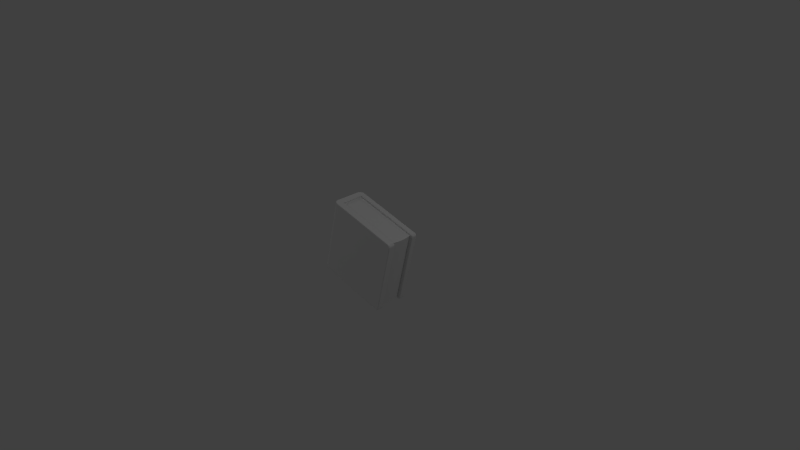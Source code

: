 # Source: FloatingBook.blend  (saved by Blender 2.72.0; exported with 4.5.12 LTS)
import bpy
from mathutils import Matrix  # noqa: F401  (used for matrix-valued properties, if any)

bpy.ops.wm.read_factory_settings(use_empty=True)
scene = bpy.context.scene
scene.name = 'Scene'

# ---- collections
col_collection_1 = bpy.data.collections.new('Collection 1'); scene.collection.children.link(col_collection_1)

# ---- world
world_world = bpy.data.worlds.new('World'); scene.world = world_world
world_world.color = (0.05088, 0.05088, 0.05088)
world_world.use_sun_shadow = False
world_world.sun_shadow_jitter_overblur = 0.0
world_world.cycles.sampling_method = 'MANUAL'
world_world.cycles.sample_map_resolution = 256

# ---- cameras
cam_camera = bpy.data.cameras.new('Camera')
cam_camera.clip_end = 100.0
cam_camera.lens = 35.0
cam_camera.sensor_width = 32.0
cam_camera.sensor_height = 18.0
cam_camera.ortho_scale = 7.314
cam_camera.dof.focus_distance = 0.0
cam_camera.dof.aperture_fstop = 128.0

# ---- lights
light_lamp = bpy.data.lights.new('Lamp', 'POINT')
light_lamp.transmission_factor = 0.0
light_lamp.cutoff_distance = 30.0
light_lamp.energy = 100.0
light_lamp.shadow_buffer_clip_start = 1.001
light_lamp.shadow_soft_size = 0.1
light_lamp.shadow_maximum_resolution = 0.006
light_lamp.use_absolute_resolution = True
light_lamp.cycles.use_multiple_importance_sampling = False
light_lamp_001 = bpy.data.lights.new('Lamp.001', 'POINT')
light_lamp_001.transmission_factor = 0.0
light_lamp_001.cutoff_distance = 30.0
light_lamp_001.energy = 100.0
light_lamp_001.shadow_buffer_clip_start = 1.001
light_lamp_001.shadow_soft_size = 0.1
light_lamp_001.shadow_maximum_resolution = 0.006
light_lamp_001.use_absolute_resolution = True
light_lamp_001.cycles.use_multiple_importance_sampling = False
light_lamp_002 = bpy.data.lights.new('Lamp.002', 'POINT')
light_lamp_002.transmission_factor = 0.0
light_lamp_002.cutoff_distance = 30.0
light_lamp_002.energy = 100.0
light_lamp_002.shadow_buffer_clip_start = 1.001
light_lamp_002.shadow_soft_size = 0.1
light_lamp_002.shadow_maximum_resolution = 0.006
light_lamp_002.use_absolute_resolution = True
light_lamp_002.cycles.use_multiple_importance_sampling = False

# ---- meshes
me_cube_001 = bpy.data.meshes.new('Cube.001')
me_cube_001.from_pydata([(-0.6382, -0.1439, -0.3576), (-0.6382, 0.1534, -0.3576), (0.2664, -0.1439, -0.5844), (-0.3928, -0.1439, 0.6272), (-0.3928, 0.1534, 0.6272), (0.2664, 0.1534, -0.5844), (0.5118, -0.1439, 0.4005), (0.5118, 0.1534, 0.4005), (-0.5732, -0.2349, -0.3883), (-0.5848, -0.2232, -0.3974), (-0.5742, -0.2345, -0.3911), (-0.5758, -0.2334, -0.3937), (-0.5778, -0.2315, -0.3957), (-0.58, -0.2291, -0.397), (-0.5824, -0.2263, -0.3976), (-0.6558, -0.1439, -0.3797), (-0.6416, -0.1439, -0.3712), (-0.6357, -0.1556, -0.3848), (-0.6528, -0.1439, -0.3801), (-0.6498, -0.1439, -0.3796), (-0.647, -0.1439, -0.3784), (-0.6446, -0.1439, -0.3765), (-0.6428, -0.1439, -0.3741), (-0.6411, -0.1443, -0.3745), (-0.6403, -0.1455, -0.3776), (-0.6392, -0.1474, -0.3804), (-0.6381, -0.1498, -0.3826), (-0.6369, -0.1526, -0.3841), (-0.3275, -0.2232, 0.6352), (-0.3215, -0.2349, 0.6216), (-0.3253, -0.2263, 0.6342), (-0.3235, -0.2291, 0.6326), (-0.3221, -0.2315, 0.6303), (-0.3213, -0.2334, 0.6276), (-0.3211, -0.2345, 0.6247), (-0.3783, -0.1556, 0.6479), (-0.39, -0.1439, 0.6387), (-0.3985, -0.1439, 0.6529), (-0.3797, -0.1526, 0.6478), (-0.3815, -0.1498, 0.647), (-0.3836, -0.1474, 0.6456), (-0.3858, -0.1455, 0.6437), (-0.388, -0.1443, 0.6413), (-0.3896, -0.1439, 0.6417), (-0.3901, -0.1439, 0.6448), (-0.3913, -0.1439, 0.6476), (-0.3932, -0.1439, 0.65), (-0.3957, -0.1439, 0.6518), (-0.7264, -0.1439, -0.3501), (-0.7179, -0.1439, -0.3643), (-0.7268, -0.1439, -0.3531), (-0.7263, -0.1439, -0.3562), (-0.7251, -0.1439, -0.359), (-0.7232, -0.1439, -0.3613), (-0.7208, -0.1439, -0.3632), (-0.4606, -0.1439, 0.6684), (-0.4748, -0.1439, 0.6598), (-0.4636, -0.1439, 0.6687), (-0.4666, -0.1439, 0.6683), (-0.4694, -0.1439, 0.667), (-0.4718, -0.1439, 0.6651), (-0.4737, -0.1439, 0.6627), (-0.6416, 0.1534, -0.3712), (-0.6558, 0.1534, -0.3797), (-0.6337, 0.1651, -0.3853), (-0.6428, 0.1534, -0.3741), (-0.6446, 0.1534, -0.3765), (-0.647, 0.1534, -0.3784), (-0.6498, 0.1534, -0.3796), (-0.6528, 0.1534, -0.3801), (-0.6352, 0.1621, -0.3845), (-0.6367, 0.1593, -0.3829), (-0.6383, 0.1568, -0.3806), (-0.6396, 0.155, -0.3778), (-0.6408, 0.1538, -0.3746), (-0.39, 0.1534, 0.6387), (-0.3764, 0.1651, 0.6474), (-0.3985, 0.1534, 0.6529), (-0.3877, 0.1538, 0.6413), (-0.3852, 0.155, 0.6435), (-0.3826, 0.1568, 0.6454), (-0.3802, 0.1593, 0.6467), (-0.3781, 0.1621, 0.6474), (-0.3957, 0.1534, 0.6518), (-0.3932, 0.1534, 0.65), (-0.3913, 0.1534, 0.6476), (-0.3901, 0.1534, 0.6448), (-0.3896, 0.1534, 0.6417), (-0.7179, 0.1534, -0.3643), (-0.7264, 0.1534, -0.3501), (-0.7208, 0.1534, -0.3632), (-0.7232, 0.1534, -0.3613), (-0.7251, 0.1534, -0.359), (-0.7263, 0.1534, -0.3562), (-0.7268, 0.1534, -0.3531), (-0.4748, 0.1534, 0.6598), (-0.4606, 0.1534, 0.6684), (-0.4737, 0.1534, 0.6627), (-0.4718, 0.1534, 0.6651), (-0.4694, 0.1534, 0.667), (-0.4666, 0.1534, 0.6683), (-0.4636, 0.1534, 0.6687), (-0.5868, 0.2162, -0.397), (-0.5732, 0.2279, -0.3883), (-0.5839, 0.2193, -0.3973), (-0.581, 0.2221, -0.3968), (-0.5783, 0.2245, -0.3955), (-0.576, 0.2264, -0.3936), (-0.5743, 0.2275, -0.3911), (-0.3215, 0.2279, 0.6216), (-0.3294, 0.2162, 0.6357), (-0.3212, 0.2275, 0.6247), (-0.3215, 0.2264, 0.6277), (-0.3227, 0.2245, 0.6305), (-0.3244, 0.2221, 0.6328), (-0.3268, 0.2193, 0.6346), (-0.6616, -0.2349, -0.3663), (-0.6636, -0.2232, -0.3778), (-0.6623, -0.2345, -0.3692), (-0.6629, -0.2334, -0.372), (-0.6633, -0.2315, -0.3743), (-0.6636, -0.2291, -0.3762), (-0.6637, -0.2263, -0.3774), (-0.7264, -0.1681, -0.3501), (-0.7179, -0.1673, -0.3643), (-0.7268, -0.1681, -0.3531), (-0.7263, -0.168, -0.3562), (-0.7251, -0.1679, -0.359), (-0.7232, -0.1677, -0.3613), (-0.7208, -0.1675, -0.3632), (-0.6784, -0.2327, -0.3621), (-0.6782, -0.2213, -0.3742), (-0.679, -0.2323, -0.365), (-0.6794, -0.2311, -0.3679), (-0.6795, -0.2293, -0.3703), (-0.6793, -0.227, -0.3723), (-0.6789, -0.2242, -0.3736), (-0.694, -0.226, -0.3582), (-0.6911, -0.2158, -0.371), (-0.6945, -0.2256, -0.3612), (-0.6946, -0.2246, -0.364), (-0.6943, -0.223, -0.3666), (-0.6936, -0.2209, -0.3687), (-0.6925, -0.2184, -0.3702), (-0.7074, -0.2154, -0.3548), (-0.7022, -0.207, -0.3682), (-0.7079, -0.2151, -0.3578), (-0.7078, -0.2142, -0.3608), (-0.7071, -0.2129, -0.3634), (-0.7058, -0.2112, -0.3657), (-0.7042, -0.2092, -0.3673), (-0.7177, -0.2015, -0.3523), (-0.7107, -0.1956, -0.3661), (-0.7181, -0.2013, -0.3553), (-0.7178, -0.2007, -0.3583), (-0.7168, -0.1998, -0.361), (-0.7152, -0.1986, -0.3633), (-0.7131, -0.1971, -0.3651), (-0.7242, -0.1854, -0.3506), (-0.716, -0.1823, -0.3648), (-0.7246, -0.1853, -0.3537), (-0.7242, -0.185, -0.3567), (-0.723, -0.1845, -0.3595), (-0.7211, -0.1839, -0.3619), (-0.7188, -0.1831, -0.3637), (-0.4748, -0.1681, 0.6598), (-0.4606, -0.1673, 0.6684), (-0.4737, -0.1681, 0.6627), (-0.4718, -0.168, 0.6651), (-0.4694, -0.1679, 0.667), (-0.4666, -0.1677, 0.6683), (-0.4636, -0.1675, 0.6687), (-0.4099, -0.2349, 0.6437), (-0.4063, -0.2232, 0.6548), (-0.4091, -0.2345, 0.6466), (-0.4084, -0.2334, 0.6493), (-0.4077, -0.2315, 0.6516), (-0.4071, -0.2291, 0.6534), (-0.4066, -0.2263, 0.6545), (-0.4726, -0.1854, 0.6593), (-0.4587, -0.1823, 0.6679), (-0.4715, -0.1853, 0.6621), (-0.4697, -0.185, 0.6646), (-0.4673, -0.1845, 0.6665), (-0.4646, -0.1839, 0.6677), (-0.4616, -0.1831, 0.6682), (-0.4661, -0.2015, 0.6577), (-0.4533, -0.1956, 0.6666), (-0.465, -0.2013, 0.6605), (-0.4633, -0.2007, 0.663), (-0.4612, -0.1998, 0.665), (-0.4587, -0.1986, 0.6663), (-0.456, -0.1971, 0.6668), (-0.4558, -0.2154, 0.6551), (-0.4448, -0.207, 0.6644), (-0.4548, -0.2151, 0.658), (-0.4533, -0.2142, 0.6605), (-0.4514, -0.2129, 0.6625), (-0.4493, -0.2112, 0.6639), (-0.447, -0.2092, 0.6646), (-0.4423, -0.226, 0.6518), (-0.4338, -0.2158, 0.6617), (-0.4414, -0.2256, 0.6546), (-0.4402, -0.2246, 0.6572), (-0.4387, -0.223, 0.6594), (-0.437, -0.2209, 0.6609), (-0.4354, -0.2184, 0.6617), (-0.4267, -0.2327, 0.6479), (-0.4209, -0.2213, 0.6585), (-0.4259, -0.2323, 0.6508), (-0.4249, -0.2311, 0.6534), (-0.4238, -0.2293, 0.6557), (-0.4228, -0.227, 0.6573), (-0.4218, -0.2242, 0.6583), (-0.7264, 0.1611, -0.3501), (-0.7179, 0.1603, -0.3643), (-0.7268, 0.161, -0.3531), (-0.7263, 0.161, -0.3562), (-0.7251, 0.1609, -0.359), (-0.7232, 0.1607, -0.3613), (-0.7208, 0.1605, -0.3632), (-0.6616, 0.2279, -0.3663), (-0.6636, 0.2162, -0.3778), (-0.6623, 0.2275, -0.3692), (-0.6629, 0.2264, -0.372), (-0.6633, 0.2245, -0.3743), (-0.6636, 0.2221, -0.3762), (-0.6637, 0.2193, -0.3774), (-0.7242, 0.1784, -0.3506), (-0.716, 0.1753, -0.3648), (-0.7246, 0.1783, -0.3537), (-0.7242, 0.178, -0.3567), (-0.723, 0.1775, -0.3595), (-0.7211, 0.1769, -0.3619), (-0.7188, 0.1761, -0.3637), (-0.7177, 0.1945, -0.3523), (-0.7107, 0.1886, -0.3661), (-0.7181, 0.1943, -0.3553), (-0.7178, 0.1937, -0.3583), (-0.7168, 0.1928, -0.361), (-0.7152, 0.1916, -0.3633), (-0.7131, 0.1901, -0.3651), (-0.7074, 0.2083, -0.3548), (-0.7022, 0.2, -0.3682), (-0.7079, 0.2081, -0.3578), (-0.7078, 0.2072, -0.3608), (-0.7071, 0.2059, -0.3634), (-0.7058, 0.2042, -0.3657), (-0.7042, 0.2022, -0.3673), (-0.694, 0.219, -0.3582), (-0.6911, 0.2088, -0.371), (-0.6945, 0.2186, -0.3612), (-0.6946, 0.2176, -0.364), (-0.6943, 0.216, -0.3666), (-0.6936, 0.2139, -0.3687), (-0.6925, 0.2114, -0.3702), (-0.6784, 0.2257, -0.3621), (-0.6782, 0.2143, -0.3742), (-0.679, 0.2253, -0.365), (-0.6794, 0.2241, -0.3679), (-0.6795, 0.2223, -0.3703), (-0.6793, 0.22, -0.3723), (-0.6789, 0.2172, -0.3736), (-0.4099, 0.2279, 0.6437), (-0.4063, 0.2162, 0.6548), (-0.4091, 0.2275, 0.6466), (-0.4084, 0.2264, 0.6493), (-0.4077, 0.2245, 0.6516), (-0.4071, 0.2221, 0.6534), (-0.4066, 0.2193, 0.6545), (-0.4748, 0.1611, 0.6598), (-0.4606, 0.1603, 0.6684), (-0.4737, 0.161, 0.6627), (-0.4718, 0.161, 0.6651), (-0.4694, 0.1609, 0.667), (-0.4666, 0.1607, 0.6683), (-0.4636, 0.1605, 0.6687), (-0.4267, 0.2257, 0.6479), (-0.4209, 0.2143, 0.6585), (-0.4259, 0.2253, 0.6508), (-0.4249, 0.2241, 0.6534), (-0.4238, 0.2223, 0.6557), (-0.4228, 0.22, 0.6573), (-0.4218, 0.2172, 0.6583), (-0.4423, 0.219, 0.6518), (-0.4338, 0.2088, 0.6617), (-0.4414, 0.2186, 0.6546), (-0.4402, 0.2176, 0.6572), (-0.4387, 0.216, 0.6594), (-0.437, 0.2139, 0.6609), (-0.4354, 0.2114, 0.6617), (-0.4558, 0.2083, 0.6551), (-0.4448, 0.2, 0.6644), (-0.4548, 0.2081, 0.658), (-0.4533, 0.2072, 0.6605), (-0.4514, 0.2059, 0.6625), (-0.4493, 0.2042, 0.6639), (-0.447, 0.2022, 0.6646), (-0.4661, 0.1945, 0.6577), (-0.4533, 0.1886, 0.6666), (-0.465, 0.1943, 0.6605), (-0.4633, 0.1937, 0.663), (-0.4612, 0.1928, 0.665), (-0.4587, 0.1916, 0.6663), (-0.456, 0.1901, 0.6668), (-0.4726, 0.1784, 0.6593), (-0.4587, 0.1753, 0.6679), (-0.4715, 0.1783, 0.6621), (-0.4697, 0.178, 0.6646), (-0.4673, 0.1775, 0.6665), (-0.4646, 0.1769, 0.6677), (-0.4616, 0.1761, 0.6682), (-0.6558, 0.004737, -0.3797), (-0.6416, 0.004737, -0.3712), (-0.6528, 0.004737, -0.3801), (-0.6498, 0.004737, -0.3796), (-0.647, 0.004737, -0.3784), (-0.6446, 0.004737, -0.3765), (-0.6428, 0.004737, -0.3741), (0.3208, -0.1556, -0.5856), (0.3096, -0.1439, -0.582), (0.3204, -0.1526, -0.5855), (0.3193, -0.1498, -0.5851), (0.3175, -0.1474, -0.5846), (0.3152, -0.1455, -0.5838), (0.3125, -0.1443, -0.583), (0.2767, -0.1556, -0.6121), (0.2788, -0.1439, -0.6006), (0.2768, -0.1526, -0.6117), (0.277, -0.1498, -0.6106), (0.2773, -0.1474, -0.6087), (0.2777, -0.1455, -0.6063), (0.2782, -0.1443, -0.6036), (0.3173, -0.1556, -0.5944), (0.307, -0.1439, -0.5887), (0.317, -0.1526, -0.5943), (0.3159, -0.1498, -0.5937), (0.3143, -0.1474, -0.5928), (0.3122, -0.1455, -0.5916), (0.3097, -0.1443, -0.5902), (0.3117, -0.1556, -0.6021), (0.3032, -0.1439, -0.5939), (0.3114, -0.1526, -0.6018), (0.3105, -0.1498, -0.601), (0.3092, -0.1474, -0.5997), (0.3074, -0.1455, -0.598), (0.3054, -0.1443, -0.596), (0.3042, -0.1556, -0.608), (0.2982, -0.1439, -0.5979), (0.304, -0.1526, -0.6077), (0.3034, -0.1498, -0.6066), (0.3025, -0.1474, -0.605), (0.3012, -0.1455, -0.6029), (0.2997, -0.1443, -0.6005), (0.2955, -0.1556, -0.6118), (0.2923, -0.1439, -0.6004), (0.2954, -0.1526, -0.6114), (0.2951, -0.1498, -0.6103), (0.2946, -0.1474, -0.6085), (0.2939, -0.1455, -0.6061), (0.2931, -0.1443, -0.6034), (0.2861, -0.1556, -0.6132), (0.2859, -0.1439, -0.6014), (0.2861, -0.1526, -0.6128), (0.2861, -0.1498, -0.6116), (0.2861, -0.1474, -0.6097), (0.286, -0.1455, -0.6073), (0.286, -0.1443, -0.6044), (0.2767, -0.2232, -0.6121), (0.2788, -0.2349, -0.6006), (0.2768, -0.2263, -0.6117), (0.277, -0.2291, -0.6106), (0.2773, -0.2315, -0.6087), (0.2777, -0.2334, -0.6063), (0.2782, -0.2345, -0.6036), (0.3208, -0.2232, -0.5856), (0.3096, -0.2349, -0.582), (0.3204, -0.2263, -0.5855), (0.3193, -0.2291, -0.5851), (0.3175, -0.2315, -0.5846), (0.3152, -0.2334, -0.5838), (0.3125, -0.2345, -0.583), (0.2861, -0.2232, -0.6132), (0.2859, -0.2349, -0.6014), (0.2861, -0.2263, -0.6128), (0.2861, -0.2291, -0.6116), (0.2861, -0.2315, -0.6097), (0.286, -0.2334, -0.6073), (0.286, -0.2345, -0.6044), (0.2955, -0.2232, -0.6118), (0.2923, -0.2349, -0.6004), (0.2954, -0.2263, -0.6114), (0.2951, -0.2291, -0.6103), (0.2946, -0.2315, -0.6085), (0.2939, -0.2334, -0.6061), (0.2931, -0.2345, -0.6034), (0.3042, -0.2232, -0.608), (0.2982, -0.2349, -0.5979), (0.304, -0.2263, -0.6077), (0.3034, -0.2291, -0.6066), (0.3025, -0.2315, -0.605), (0.3012, -0.2334, -0.6029), (0.2997, -0.2345, -0.6005), (0.3117, -0.2232, -0.6021), (0.3032, -0.2349, -0.5939), (0.3114, -0.2263, -0.6018), (0.3105, -0.2291, -0.601), (0.3092, -0.2315, -0.5997), (0.3074, -0.2334, -0.598), (0.3054, -0.2345, -0.596), (0.3173, -0.2232, -0.5944), (0.307, -0.2349, -0.5887), (0.317, -0.2263, -0.5943), (0.3159, -0.2291, -0.5937), (0.3143, -0.2315, -0.5928), (0.3122, -0.2334, -0.5916), (0.3097, -0.2345, -0.5902), (0.534, -0.1556, 0.4205), (0.5304, -0.1439, 0.4094), (0.5339, -0.1526, 0.4201), (0.5335, -0.1498, 0.419), (0.533, -0.1474, 0.4172), (0.5322, -0.1455, 0.4149), (0.5314, -0.1443, 0.4122), (0.5605, -0.1556, 0.3764), (0.549, -0.1439, 0.3785), (0.5601, -0.1526, 0.3765), (0.559, -0.1498, 0.3767), (0.5571, -0.1474, 0.377), (0.5547, -0.1455, 0.3775), (0.552, -0.1443, 0.378), (0.5428, -0.1556, 0.417), (0.5371, -0.1439, 0.4067), (0.5426, -0.1526, 0.4167), (0.5421, -0.1498, 0.4157), (0.5412, -0.1474, 0.414), (0.54, -0.1455, 0.4119), (0.5386, -0.1443, 0.4094), (0.5505, -0.1556, 0.4114), (0.5423, -0.1439, 0.4029), (0.5502, -0.1526, 0.4111), (0.5494, -0.1498, 0.4103), (0.5481, -0.1474, 0.4089), (0.5464, -0.1455, 0.4071), (0.5444, -0.1443, 0.4051), (0.5564, -0.1556, 0.404), (0.5463, -0.1439, 0.3979), (0.556, -0.1526, 0.4038), (0.555, -0.1498, 0.4031), (0.5534, -0.1474, 0.4022), (0.5513, -0.1455, 0.4009), (0.5489, -0.1443, 0.3995), (0.5602, -0.1556, 0.3952), (0.5488, -0.1439, 0.392), (0.5598, -0.1526, 0.3951), (0.5587, -0.1498, 0.3948), (0.5569, -0.1474, 0.3943), (0.5545, -0.1455, 0.3936), (0.5518, -0.1443, 0.3928), (0.5616, -0.1556, 0.3859), (0.5498, -0.1439, 0.3856), (0.5612, -0.1526, 0.3858), (0.56, -0.1498, 0.3858), (0.5581, -0.1474, 0.3858), (0.5557, -0.1455, 0.3858), (0.5528, -0.1443, 0.3857), (0.5605, -0.2232, 0.3764), (0.549, -0.2349, 0.3785), (0.5601, -0.2263, 0.3765), (0.559, -0.2291, 0.3767), (0.5571, -0.2315, 0.377), (0.5547, -0.2334, 0.3775), (0.552, -0.2345, 0.378), (0.534, -0.2232, 0.4205), (0.5304, -0.2349, 0.4094), (0.5339, -0.2263, 0.4201), (0.5335, -0.2291, 0.419), (0.533, -0.2315, 0.4172), (0.5322, -0.2334, 0.4149), (0.5314, -0.2345, 0.4122), (0.5616, -0.2232, 0.3859), (0.5498, -0.2349, 0.3856), (0.5612, -0.2263, 0.3858), (0.56, -0.2291, 0.3858), (0.5581, -0.2315, 0.3858), (0.5557, -0.2334, 0.3858), (0.5528, -0.2345, 0.3857), (0.5602, -0.2232, 0.3952), (0.5488, -0.2349, 0.392), (0.5598, -0.2263, 0.3951), (0.5587, -0.2291, 0.3948), (0.5569, -0.2315, 0.3943), (0.5545, -0.2334, 0.3936), (0.5518, -0.2345, 0.3928), (0.5564, -0.2232, 0.404), (0.5463, -0.2349, 0.3979), (0.556, -0.2263, 0.4038), (0.555, -0.2291, 0.4031), (0.5534, -0.2315, 0.4022), (0.5513, -0.2334, 0.4009), (0.5489, -0.2345, 0.3995), (0.5505, -0.2232, 0.4114), (0.5423, -0.2349, 0.4029), (0.5502, -0.2263, 0.4111), (0.5494, -0.2291, 0.4103), (0.5481, -0.2315, 0.4089), (0.5464, -0.2334, 0.4071), (0.5444, -0.2345, 0.4051), (0.5428, -0.2232, 0.417), (0.5371, -0.2349, 0.4067), (0.5426, -0.2263, 0.4167), (0.5421, -0.2291, 0.4157), (0.5412, -0.2315, 0.414), (0.54, -0.2334, 0.4119), (0.5386, -0.2345, 0.4094), (0.2719, 0.1651, -0.6109), (0.2739, 0.1534, -0.5994), (0.2719, 0.1621, -0.6105), (0.2721, 0.1593, -0.6094), (0.2725, 0.1568, -0.6075), (0.2729, 0.155, -0.6051), (0.2734, 0.1538, -0.6024), (0.316, 0.1651, -0.5844), (0.3048, 0.1534, -0.5808), (0.3156, 0.1621, -0.5843), (0.3145, 0.1593, -0.5839), (0.3127, 0.1568, -0.5834), (0.3104, 0.155, -0.5826), (0.3077, 0.1538, -0.5818), (0.2813, 0.1651, -0.612), (0.2811, 0.1534, -0.6002), (0.2813, 0.1621, -0.6116), (0.2813, 0.1593, -0.6104), (0.2812, 0.1568, -0.6085), (0.2812, 0.155, -0.6061), (0.2811, 0.1538, -0.6032), (0.2907, 0.1651, -0.6106), (0.2874, 0.1534, -0.5992), (0.2906, 0.1621, -0.6102), (0.2903, 0.1593, -0.6091), (0.2897, 0.1568, -0.6073), (0.2891, 0.155, -0.6049), (0.2883, 0.1538, -0.6022), (0.2994, 0.1651, -0.6068), (0.2933, 0.1534, -0.5967), (0.2992, 0.1621, -0.6064), (0.2986, 0.1593, -0.6054), (0.2976, 0.1568, -0.6038), (0.2964, 0.155, -0.6017), (0.2949, 0.1538, -0.5993), (0.3068, 0.1651, -0.6009), (0.2983, 0.1534, -0.5927), (0.3065, 0.1621, -0.6006), (0.3057, 0.1593, -0.5998), (0.3044, 0.1568, -0.5985), (0.3026, 0.155, -0.5968), (0.3005, 0.1538, -0.5948), (0.3125, 0.1651, -0.5932), (0.3022, 0.1534, -0.5875), (0.3121, 0.1621, -0.593), (0.3111, 0.1593, -0.5925), (0.3095, 0.1568, -0.5916), (0.3073, 0.155, -0.5904), (0.3048, 0.1538, -0.589), (0.5557, 0.1651, 0.3776), (0.5441, 0.1534, 0.3797), (0.5553, 0.1621, 0.3777), (0.5541, 0.1593, 0.3779), (0.5523, 0.1568, 0.3782), (0.5499, 0.155, 0.3787), (0.5471, 0.1538, 0.3792), (0.5292, 0.1651, 0.4217), (0.5256, 0.1534, 0.4106), (0.5291, 0.1621, 0.4213), (0.5287, 0.1593, 0.4202), (0.5281, 0.1568, 0.4185), (0.5274, 0.155, 0.4161), (0.5265, 0.1538, 0.4134), (0.5568, 0.1651, 0.3871), (0.545, 0.1534, 0.3869), (0.5564, 0.1621, 0.3871), (0.5552, 0.1593, 0.387), (0.5533, 0.1568, 0.387), (0.5509, 0.155, 0.387), (0.548, 0.1538, 0.3869), (0.5554, 0.1651, 0.3965), (0.544, 0.1534, 0.3932), (0.555, 0.1621, 0.3963), (0.5538, 0.1593, 0.396), (0.552, 0.1568, 0.3955), (0.5497, 0.155, 0.3948), (0.5469, 0.1538, 0.394), (0.5516, 0.1651, 0.4052), (0.5415, 0.1534, 0.3991), (0.5512, 0.1621, 0.405), (0.5502, 0.1593, 0.4043), (0.5486, 0.1568, 0.4034), (0.5465, 0.155, 0.4021), (0.5441, 0.1538, 0.4007), (0.5457, 0.1651, 0.4126), (0.5375, 0.1534, 0.4041), (0.5454, 0.1621, 0.4123), (0.5446, 0.1593, 0.4115), (0.5433, 0.1568, 0.4101), (0.5416, 0.155, 0.4083), (0.5396, 0.1538, 0.4063), (0.538, 0.1651, 0.4182), (0.5323, 0.1534, 0.4079), (0.5378, 0.1621, 0.4179), (0.5373, 0.1593, 0.4169), (0.5363, 0.1568, 0.4152), (0.5352, 0.155, 0.4131), (0.5338, 0.1538, 0.4106), (0.316, 0.2162, -0.5844), (0.3048, 0.2279, -0.5808), (0.3156, 0.2193, -0.5843), (0.3145, 0.2221, -0.5839), (0.3127, 0.2245, -0.5834), (0.3104, 0.2264, -0.5826), (0.3077, 0.2275, -0.5818), (0.2719, 0.2162, -0.6109), (0.2739, 0.2279, -0.5994), (0.2719, 0.2193, -0.6105), (0.2721, 0.2221, -0.6094), (0.2725, 0.2245, -0.6075), (0.2729, 0.2264, -0.6051), (0.2734, 0.2275, -0.6024), (0.3125, 0.2162, -0.5932), (0.3022, 0.2279, -0.5875), (0.3121, 0.2193, -0.593), (0.3111, 0.2221, -0.5925), (0.3095, 0.2245, -0.5916), (0.3073, 0.2264, -0.5904), (0.3048, 0.2275, -0.589), (0.3068, 0.2162, -0.6009), (0.2983, 0.2279, -0.5927), (0.3065, 0.2193, -0.6006), (0.3057, 0.2221, -0.5998), (0.3044, 0.2245, -0.5985), (0.3026, 0.2264, -0.5968), (0.3005, 0.2275, -0.5948), (0.2994, 0.2162, -0.6068), (0.2933, 0.2279, -0.5967), (0.2992, 0.2193, -0.6064), (0.2986, 0.2221, -0.6054), (0.2976, 0.2245, -0.6038), (0.2964, 0.2264, -0.6017), (0.2949, 0.2275, -0.5993), (0.2907, 0.2162, -0.6106), (0.2874, 0.2279, -0.5992), (0.2906, 0.2193, -0.6102), (0.2903, 0.2221, -0.6091), (0.2897, 0.2245, -0.6073), (0.2891, 0.2264, -0.6049), (0.2883, 0.2275, -0.6022), (0.2813, 0.2162, -0.612), (0.2811, 0.2279, -0.6002), (0.2813, 0.2193, -0.6116), (0.2813, 0.2221, -0.6104), (0.2812, 0.2245, -0.6085), (0.2812, 0.2264, -0.6061), (0.2811, 0.2275, -0.6032), (0.5292, 0.2162, 0.4217), (0.5256, 0.2279, 0.4106), (0.5291, 0.2193, 0.4213), (0.5287, 0.2221, 0.4202), (0.5281, 0.2245, 0.4185), (0.5274, 0.2264, 0.4161), (0.5265, 0.2275, 0.4134), (0.5557, 0.2162, 0.3776), (0.5441, 0.2279, 0.3797), (0.5553, 0.2193, 0.3777), (0.5541, 0.2221, 0.3779), (0.5523, 0.2245, 0.3782), (0.5499, 0.2264, 0.3787), (0.5471, 0.2275, 0.3792), (0.538, 0.2162, 0.4182), (0.5323, 0.2279, 0.4079), (0.5378, 0.2193, 0.4179), (0.5373, 0.2221, 0.4169), (0.5363, 0.2245, 0.4152), (0.5352, 0.2264, 0.4131), (0.5338, 0.2275, 0.4106), (0.5457, 0.2162, 0.4126), (0.5375, 0.2279, 0.4041), (0.5454, 0.2193, 0.4123), (0.5446, 0.2221, 0.4115), (0.5433, 0.2245, 0.4101), (0.5416, 0.2264, 0.4083), (0.5396, 0.2275, 0.4063), (0.5516, 0.2162, 0.4052), (0.5415, 0.2279, 0.3991), (0.5512, 0.2193, 0.405), (0.5502, 0.2221, 0.4043), (0.5486, 0.2245, 0.4034), (0.5465, 0.2264, 0.4021), (0.5441, 0.2275, 0.4007), (0.5554, 0.2162, 0.3965), (0.544, 0.2279, 0.3932), (0.555, 0.2193, 0.3963), (0.5538, 0.2221, 0.396), (0.552, 0.2245, 0.3955), (0.5497, 0.2264, 0.3948), (0.5469, 0.2275, 0.394), (0.5568, 0.2162, 0.3871), (0.545, 0.2279, 0.3869), (0.5564, 0.2193, 0.3871), (0.5552, 0.2221, 0.387), (0.5533, 0.2245, 0.387), (0.5509, 0.2264, 0.387), (0.548, 0.2275, 0.3869), (0.2751, -0.1169, -0.5866), (0.2788, -0.08988, -0.5875), (0.2815, -0.06284, -0.5882), (0.2839, -0.03581, -0.5888), (0.2859, -0.008779, -0.5893), (0.2859, 0.01825, -0.5893), (0.2839, 0.04529, -0.5888), (0.2815, 0.07232, -0.5882), (0.2788, 0.09935, -0.5875), (0.2751, 0.1264, -0.5866), (0.5206, -0.1169, 0.3983), (0.5242, -0.08988, 0.3974), (0.527, -0.06284, 0.3967), (0.5293, -0.03581, 0.3961), (0.5314, -0.008779, 0.3956), (0.5314, 0.01825, 0.3956), (0.5293, 0.04529, 0.3961), (0.527, 0.07232, 0.3967), (0.5242, 0.09935, 0.3974), (0.5206, 0.1264, 0.3983)], [], [(9, 17, 326, 368), (36, 418, 432, 439, 446, 453, 460, 425, 320, 334, 341, 348, 355, 362, 327, 16, 0, 3), (28, 35, 37, 55, 166, 180, 187, 194, 201, 208, 173), (4, 75, 36, 3), (15, 49, 88, 63, 312), (96, 77, 76, 110, 264, 278, 285, 292, 299, 306, 271), (467, 481, 488, 495, 502, 509, 474, 29, 8, 369, 383, 390, 397, 404, 411, 376), (116, 172, 207, 130), (473, 417, 35, 28), (0, 16, 313, 62, 1), (123, 165, 56, 48), (64, 102, 620, 515), (103, 109, 663, 677, 684, 691, 698, 705, 670, 614, 628, 635, 642, 649, 656, 621), (110, 76, 571, 662), (89, 95, 270, 214), (75, 4, 1, 62, 516, 530, 537, 544, 551, 558, 523, 565, 579, 586, 593, 600, 607, 572), (109, 103, 221, 263), (15, 17, 9, 117, 131, 138, 145, 152, 159, 124, 49), (158, 179, 165, 123), (137, 200, 193, 144), (144, 193, 186, 151), (151, 186, 179, 158), (305, 228, 214, 270), (130, 207, 200, 137), (298, 235, 228, 305), (410, 333, 319, 375), (277, 256, 249, 284), (284, 249, 242, 291), (291, 242, 235, 298), (263, 221, 256, 277), (64, 63, 88, 215, 229, 236, 243, 250, 257, 222, 102), (613, 522, 557, 627), (4, 3, 6, 721, 722, 723, 724, 725, 726, 727, 728, 729, 730, 7), (711, 721, 6, 2), (1, 4, 7, 5), (3, 0, 2, 6), (0, 1, 5, 720, 719, 718, 717, 716, 715, 714, 713, 712, 711, 2), (459, 480, 466, 424), (438, 501, 494, 445), (445, 494, 487, 452), (452, 487, 480, 459), (655, 529, 515, 620), (431, 508, 501, 438), (403, 340, 333, 410), (417, 473, 508, 431), (382, 361, 354, 389), (389, 354, 347, 396), (396, 347, 340, 403), (424, 466, 375, 319), (606, 676, 662, 571), (585, 697, 690, 592), (592, 690, 683, 599), (599, 683, 676, 606), (578, 704, 697, 585), (648, 536, 529, 655), (564, 669, 704, 578), (627, 557, 550, 634), (634, 550, 543, 641), (641, 543, 536, 648), (564, 522, 613, 669), (368, 326, 361, 382), (37, 77, 96, 55), (48, 56, 95, 89), (23, 22, 16), (24, 21, 22, 23), (25, 20, 21, 24), (26, 19, 20, 25), (18, 19, 26, 27), (15, 18, 27, 17), (43, 42, 36), (44, 41, 42, 43), (45, 40, 41, 44), (46, 39, 40, 45), (38, 39, 46, 47), (35, 38, 47, 37), (70, 69, 63, 64), (71, 68, 69, 70), (72, 67, 68, 71), (73, 66, 67, 72), (65, 66, 73, 74), (62, 65, 74), (83, 82, 76, 77), (84, 81, 82, 83), (85, 80, 81, 84), (86, 79, 80, 85), (78, 79, 86, 87), (75, 78, 87), (95, 56, 61, 97), (97, 61, 60, 98), (98, 60, 59, 99), (99, 59, 58, 100), (100, 58, 57, 101), (101, 57, 55, 96), (313, 16, 22, 318), (318, 22, 21, 317), (317, 21, 20, 316), (316, 20, 19, 315), (315, 19, 18, 314), (314, 18, 15, 312), (48, 89, 94, 50), (50, 94, 93, 51), (51, 93, 92, 52), (52, 92, 91, 53), (53, 91, 90, 54), (54, 90, 88, 49), (131, 117, 122, 136), (136, 122, 121, 135), (135, 121, 120, 134), (134, 120, 119, 133), (133, 119, 118, 132), (132, 118, 116, 130), (173, 208, 213, 178), (178, 213, 212, 177), (177, 212, 211, 176), (176, 211, 210, 175), (175, 210, 209, 174), (174, 209, 207, 172), (138, 131, 136, 143), (143, 136, 135, 142), (142, 135, 134, 141), (141, 134, 133, 140), (140, 133, 132, 139), (139, 132, 130, 137), (208, 201, 206, 213), (213, 206, 205, 212), (212, 205, 204, 211), (211, 204, 203, 210), (210, 203, 202, 209), (209, 202, 200, 207), (145, 138, 143, 150), (150, 143, 142, 149), (149, 142, 141, 148), (148, 141, 140, 147), (147, 140, 139, 146), (146, 139, 137, 144), (201, 194, 199, 206), (206, 199, 198, 205), (205, 198, 197, 204), (204, 197, 196, 203), (203, 196, 195, 202), (202, 195, 193, 200), (152, 145, 150, 157), (157, 150, 149, 156), (156, 149, 148, 155), (155, 148, 147, 154), (154, 147, 146, 153), (153, 146, 144, 151), (194, 187, 192, 199), (199, 192, 191, 198), (198, 191, 190, 197), (197, 190, 189, 196), (196, 189, 188, 195), (195, 188, 186, 193), (159, 152, 157, 164), (164, 157, 156, 163), (163, 156, 155, 162), (162, 155, 154, 161), (161, 154, 153, 160), (160, 153, 151, 158), (187, 180, 185, 192), (192, 185, 184, 191), (191, 184, 183, 190), (190, 183, 182, 189), (189, 182, 181, 188), (188, 181, 179, 186), (124, 159, 164, 129), (129, 164, 163, 128), (128, 163, 162, 127), (127, 162, 161, 126), (126, 161, 160, 125), (125, 160, 158, 123), (180, 166, 171, 185), (185, 171, 170, 184), (184, 170, 169, 183), (183, 169, 168, 182), (182, 168, 167, 181), (181, 167, 165, 179), (278, 264, 269, 283), (283, 269, 268, 282), (282, 268, 267, 281), (281, 267, 266, 280), (280, 266, 265, 279), (279, 265, 263, 277), (222, 257, 262, 227), (227, 262, 261, 226), (226, 261, 260, 225), (225, 260, 259, 224), (224, 259, 258, 223), (223, 258, 256, 221), (285, 278, 283, 290), (290, 283, 282, 289), (289, 282, 281, 288), (288, 281, 280, 287), (287, 280, 279, 286), (286, 279, 277, 284), (257, 250, 255, 262), (262, 255, 254, 261), (261, 254, 253, 260), (260, 253, 252, 259), (259, 252, 251, 258), (258, 251, 249, 256), (292, 285, 290, 297), (297, 290, 289, 296), (296, 289, 288, 295), (295, 288, 287, 294), (294, 287, 286, 293), (293, 286, 284, 291), (250, 243, 248, 255), (255, 248, 247, 254), (254, 247, 246, 253), (253, 246, 245, 252), (252, 245, 244, 251), (251, 244, 242, 249), (299, 292, 297, 304), (304, 297, 296, 303), (303, 296, 295, 302), (302, 295, 294, 301), (301, 294, 293, 300), (300, 293, 291, 298), (243, 236, 241, 248), (248, 241, 240, 247), (247, 240, 239, 246), (246, 239, 238, 245), (245, 238, 237, 244), (244, 237, 235, 242), (306, 299, 304, 311), (311, 304, 303, 310), (310, 303, 302, 309), (309, 302, 301, 308), (308, 301, 300, 307), (307, 300, 298, 305), (236, 229, 234, 241), (241, 234, 233, 240), (240, 233, 232, 239), (239, 232, 231, 238), (238, 231, 230, 237), (237, 230, 228, 235), (271, 306, 311, 276), (276, 311, 310, 275), (275, 310, 309, 274), (274, 309, 308, 273), (273, 308, 307, 272), (272, 307, 305, 270), (229, 215, 220, 234), (234, 220, 219, 233), (233, 219, 218, 232), (232, 218, 217, 231), (231, 217, 216, 230), (230, 216, 214, 228), (49, 124, 129, 54), (54, 129, 128, 53), (53, 128, 127, 52), (52, 127, 126, 51), (51, 126, 125, 50), (50, 125, 123, 48), (166, 55, 57, 171), (171, 57, 58, 170), (170, 58, 59, 169), (169, 59, 60, 168), (168, 60, 61, 167), (167, 61, 56, 165), (8, 116, 118, 10), (10, 118, 119, 11), (11, 119, 120, 12), (12, 120, 121, 13), (13, 121, 122, 14), (14, 122, 117, 9), (28, 173, 178, 30), (30, 178, 177, 31), (31, 177, 176, 32), (32, 176, 175, 33), (33, 175, 174, 34), (34, 174, 172, 29), (264, 110, 115, 269), (269, 115, 114, 268), (268, 114, 113, 267), (267, 113, 112, 266), (266, 112, 111, 265), (265, 111, 109, 263), (102, 222, 227, 104), (104, 227, 226, 105), (105, 226, 225, 106), (106, 225, 224, 107), (107, 224, 223, 108), (108, 223, 221, 103), (89, 214, 216, 94), (94, 216, 217, 93), (93, 217, 218, 92), (92, 218, 219, 91), (91, 219, 220, 90), (90, 220, 215, 88), (96, 271, 276, 101), (101, 276, 275, 100), (100, 275, 274, 99), (99, 274, 273, 98), (98, 273, 272, 97), (97, 272, 270, 95), (62, 313, 318, 65), (65, 318, 317, 66), (66, 317, 316, 67), (67, 316, 315, 68), (68, 315, 314, 69), (69, 314, 312, 63), (432, 418, 423, 437), (437, 423, 422, 436), (436, 422, 421, 435), (435, 421, 420, 434), (434, 420, 419, 433), (433, 419, 417, 431), (474, 509, 514, 479), (479, 514, 513, 478), (478, 513, 512, 477), (477, 512, 511, 476), (476, 511, 510, 475), (475, 510, 508, 473), (439, 432, 437, 444), (444, 437, 436, 443), (443, 436, 435, 442), (442, 435, 434, 441), (441, 434, 433, 440), (440, 433, 431, 438), (509, 502, 507, 514), (514, 507, 506, 513), (513, 506, 505, 512), (512, 505, 504, 511), (511, 504, 503, 510), (510, 503, 501, 508), (446, 439, 444, 451), (451, 444, 443, 450), (450, 443, 442, 449), (449, 442, 441, 448), (448, 441, 440, 447), (447, 440, 438, 445), (502, 495, 500, 507), (507, 500, 499, 506), (506, 499, 498, 505), (505, 498, 497, 504), (504, 497, 496, 503), (503, 496, 494, 501), (453, 446, 451, 458), (458, 451, 450, 457), (457, 450, 449, 456), (456, 449, 448, 455), (455, 448, 447, 454), (454, 447, 445, 452), (495, 488, 493, 500), (500, 493, 492, 499), (499, 492, 491, 498), (498, 491, 490, 497), (497, 490, 489, 496), (496, 489, 487, 494), (460, 453, 458, 465), (465, 458, 457, 464), (464, 457, 456, 463), (463, 456, 455, 462), (462, 455, 454, 461), (461, 454, 452, 459), (488, 481, 486, 493), (493, 486, 485, 492), (492, 485, 484, 491), (491, 484, 483, 490), (490, 483, 482, 489), (489, 482, 480, 487), (425, 460, 465, 430), (430, 465, 464, 429), (429, 464, 463, 428), (428, 463, 462, 427), (427, 462, 461, 426), (426, 461, 459, 424), (481, 467, 472, 486), (486, 472, 471, 485), (485, 471, 470, 484), (484, 470, 469, 483), (483, 469, 468, 482), (482, 468, 466, 480), (383, 369, 374, 388), (388, 374, 373, 387), (387, 373, 372, 386), (386, 372, 371, 385), (385, 371, 370, 384), (384, 370, 368, 382), (327, 362, 367, 332), (332, 367, 366, 331), (331, 366, 365, 330), (330, 365, 364, 329), (329, 364, 363, 328), (328, 363, 361, 326), (390, 383, 388, 395), (395, 388, 387, 394), (394, 387, 386, 393), (393, 386, 385, 392), (392, 385, 384, 391), (391, 384, 382, 389), (362, 355, 360, 367), (367, 360, 359, 366), (366, 359, 358, 365), (365, 358, 357, 364), (364, 357, 356, 363), (363, 356, 354, 361), (397, 390, 395, 402), (402, 395, 394, 401), (401, 394, 393, 400), (400, 393, 392, 399), (399, 392, 391, 398), (398, 391, 389, 396), (355, 348, 353, 360), (360, 353, 352, 359), (359, 352, 351, 358), (358, 351, 350, 357), (357, 350, 349, 356), (356, 349, 347, 354), (404, 397, 402, 409), (409, 402, 401, 408), (408, 401, 400, 407), (407, 400, 399, 406), (406, 399, 398, 405), (405, 398, 396, 403), (348, 341, 346, 353), (353, 346, 345, 352), (352, 345, 344, 351), (351, 344, 343, 350), (350, 343, 342, 349), (349, 342, 340, 347), (411, 404, 409, 416), (416, 409, 408, 415), (415, 408, 407, 414), (414, 407, 406, 413), (413, 406, 405, 412), (412, 405, 403, 410), (341, 334, 339, 346), (346, 339, 338, 345), (345, 338, 337, 344), (344, 337, 336, 343), (343, 336, 335, 342), (342, 335, 333, 340), (376, 411, 416, 381), (381, 416, 415, 380), (380, 415, 414, 379), (379, 414, 413, 378), (378, 413, 412, 377), (377, 412, 410, 375), (334, 320, 325, 339), (339, 325, 324, 338), (338, 324, 323, 337), (337, 323, 322, 336), (336, 322, 321, 335), (335, 321, 319, 333), (579, 565, 570, 584), (584, 570, 569, 583), (583, 569, 568, 582), (582, 568, 567, 581), (581, 567, 566, 580), (580, 566, 564, 578), (670, 705, 710, 675), (675, 710, 709, 674), (674, 709, 708, 673), (673, 708, 707, 672), (672, 707, 706, 671), (671, 706, 704, 669), (586, 579, 584, 591), (591, 584, 583, 590), (590, 583, 582, 589), (589, 582, 581, 588), (588, 581, 580, 587), (587, 580, 578, 585), (705, 698, 703, 710), (710, 703, 702, 709), (709, 702, 701, 708), (708, 701, 700, 707), (707, 700, 699, 706), (706, 699, 697, 704), (593, 586, 591, 598), (598, 591, 590, 597), (597, 590, 589, 596), (596, 589, 588, 595), (595, 588, 587, 594), (594, 587, 585, 592), (698, 691, 696, 703), (703, 696, 695, 702), (702, 695, 694, 701), (701, 694, 693, 700), (700, 693, 692, 699), (699, 692, 690, 697), (600, 593, 598, 605), (605, 598, 597, 604), (604, 597, 596, 603), (603, 596, 595, 602), (602, 595, 594, 601), (601, 594, 592, 599), (691, 684, 689, 696), (696, 689, 688, 695), (695, 688, 687, 694), (694, 687, 686, 693), (693, 686, 685, 692), (692, 685, 683, 690), (607, 600, 605, 612), (612, 605, 604, 611), (611, 604, 603, 610), (610, 603, 602, 609), (609, 602, 601, 608), (608, 601, 599, 606), (684, 677, 682, 689), (689, 682, 681, 688), (688, 681, 680, 687), (687, 680, 679, 686), (686, 679, 678, 685), (685, 678, 676, 683), (572, 607, 612, 577), (577, 612, 611, 576), (576, 611, 610, 575), (575, 610, 609, 574), (574, 609, 608, 573), (573, 608, 606, 571), (677, 663, 668, 682), (682, 668, 667, 681), (681, 667, 666, 680), (680, 666, 665, 679), (679, 665, 664, 678), (678, 664, 662, 676), (628, 614, 619, 633), (633, 619, 618, 632), (632, 618, 617, 631), (631, 617, 616, 630), (630, 616, 615, 629), (629, 615, 613, 627), (523, 558, 563, 528), (528, 563, 562, 527), (527, 562, 561, 526), (526, 561, 560, 525), (525, 560, 559, 524), (524, 559, 557, 522), (635, 628, 633, 640), (640, 633, 632, 639), (639, 632, 631, 638), (638, 631, 630, 637), (637, 630, 629, 636), (636, 629, 627, 634), (558, 551, 556, 563), (563, 556, 555, 562), (562, 555, 554, 561), (561, 554, 553, 560), (560, 553, 552, 559), (559, 552, 550, 557), (642, 635, 640, 647), (647, 640, 639, 646), (646, 639, 638, 645), (645, 638, 637, 644), (644, 637, 636, 643), (643, 636, 634, 641), (551, 544, 549, 556), (556, 549, 548, 555), (555, 548, 547, 554), (554, 547, 546, 553), (553, 546, 545, 552), (552, 545, 543, 550), (649, 642, 647, 654), (654, 647, 646, 653), (653, 646, 645, 652), (652, 645, 644, 651), (651, 644, 643, 650), (650, 643, 641, 648), (544, 537, 542, 549), (549, 542, 541, 548), (548, 541, 540, 547), (547, 540, 539, 546), (546, 539, 538, 545), (545, 538, 536, 543), (656, 649, 654, 661), (661, 654, 653, 660), (660, 653, 652, 659), (659, 652, 651, 658), (658, 651, 650, 657), (657, 650, 648, 655), (537, 530, 535, 542), (542, 535, 534, 541), (541, 534, 533, 540), (540, 533, 532, 539), (539, 532, 531, 538), (538, 531, 529, 536), (621, 656, 661, 626), (626, 661, 660, 625), (625, 660, 659, 624), (624, 659, 658, 623), (623, 658, 657, 622), (622, 657, 655, 620), (530, 516, 521, 535), (535, 521, 520, 534), (534, 520, 519, 533), (533, 519, 518, 532), (532, 518, 517, 531), (531, 517, 515, 529), (320, 425, 430, 325), (325, 430, 429, 324), (324, 429, 428, 323), (323, 428, 427, 322), (322, 427, 426, 321), (321, 426, 424, 319), (467, 376, 381, 472), (472, 381, 380, 471), (471, 380, 379, 470), (470, 379, 378, 469), (469, 378, 377, 468), (468, 377, 375, 466), (35, 417, 419, 38), (38, 419, 420, 39), (39, 420, 421, 40), (40, 421, 422, 41), (41, 422, 423, 42), (42, 423, 418, 36), (326, 17, 27, 328), (328, 27, 26, 329), (329, 26, 25, 330), (330, 25, 24, 331), (331, 24, 23, 332), (332, 23, 16, 327), (369, 8, 10, 374), (374, 10, 11, 373), (373, 11, 12, 372), (372, 12, 13, 371), (371, 13, 14, 370), (370, 14, 9, 368), (473, 28, 30, 475), (475, 30, 31, 476), (476, 31, 32, 477), (477, 32, 33, 478), (478, 33, 34, 479), (479, 34, 29, 474), (571, 76, 82, 573), (573, 82, 81, 574), (574, 81, 80, 575), (575, 80, 79, 576), (576, 79, 78, 577), (577, 78, 75, 572), (64, 515, 517, 70), (70, 517, 518, 71), (71, 518, 519, 72), (72, 519, 520, 73), (73, 520, 521, 74), (74, 521, 516, 62), (522, 564, 566, 524), (524, 566, 567, 525), (525, 567, 568, 526), (526, 568, 569, 527), (527, 569, 570, 528), (528, 570, 565, 523), (614, 670, 675, 619), (619, 675, 674, 618), (618, 674, 673, 617), (617, 673, 672, 616), (616, 672, 671, 615), (615, 671, 669, 613), (103, 621, 626, 108), (108, 626, 625, 107), (107, 625, 624, 106), (106, 624, 623, 105), (105, 623, 622, 104), (104, 622, 620, 102), (663, 109, 111, 668), (668, 111, 112, 667), (667, 112, 113, 666), (666, 113, 114, 665), (665, 114, 115, 664), (664, 115, 110, 662), (36, 75, 87, 43), (43, 87, 86, 44), (44, 86, 85, 45), (45, 85, 84, 46), (46, 84, 83, 47), (47, 83, 77, 37), (8, 29, 172, 116), (5, 7, 730, 720), (720, 730, 729, 719), (719, 729, 728, 718), (718, 728, 727, 717), (717, 727, 726, 716), (716, 726, 725, 715), (715, 725, 724, 714), (714, 724, 723, 713), (713, 723, 722, 712), (712, 722, 721, 711)])
_uv = me_cube_001.uv_layers.new(name='UVMap')
_uv.uv.foreach_set('vector', [0.7918, 0.9402, 0.7696, 0.9567, 0.7696, 0.6607, 0.7918, 0.6607, 0.3209, 0.6639, 0.01113, 0.6639, 0.0088, 0.6636, 0.006864, 0.6628, 0.005201, 0.6616, 0.003925, 0.66, 0.003123, 0.6581, 0.002816, 0.6559, 0.002816, 0.3441, 0.003123, 0.3419, 0.003925, 0.34, 0.005201, 0.3384, 0.006864, 0.3372, 0.0088, 0.3364, 0.01113, 0.3361, 0.3209, 0.3361, 0.3209, 0.3406, 0.3209, 0.6601, 0.7972, 0.9402, 0.8194, 0.9567, 0.8233, 0.9632, 0.8233, 0.9834, 0.8156, 0.9834, 0.8107, 0.9828, 0.8063, 0.981, 0.8026, 0.9783, 0.7997, 0.9747, 0.7979, 0.9705, 0.7972, 0.9658, 0.4459, 0.7607, 0.442, 0.7607, 0.442, 0.6671, 0.4459, 0.6671, 0.7658, 0.9633, 0.7658, 0.9834, 0.6682, 0.9834, 0.6682, 0.9633, 0.717, 0.9633, 0.9209, 0.9834, 0.9209, 0.9632, 0.9247, 0.9561, 0.9415, 0.9408, 0.9415, 0.9658, 0.9409, 0.9705, 0.9391, 0.9747, 0.9362, 0.9783, 0.9325, 0.981, 0.9281, 0.9828, 0.9232, 0.9834, 0.002792, 0.01062, 0.0031, 0.008374, 0.003904, 0.006507, 0.005183, 0.004904, 0.006849, 0.003674, 0.00879, 0.002901, 0.01112, 0.002605, 0.2986, 0.002605, 0.2986, 0.3303, 0.01112, 0.3303, 0.008791, 0.33, 0.006849, 0.3293, 0.005183, 0.328, 0.003904, 0.3264, 0.0031, 0.3246, 0.002792, 0.3223, 0.3284, 0.3303, 0.3284, 0.002605, 0.334, 0.002605, 0.334, 0.3303, 0.7972, 0.6606, 0.8194, 0.6606, 0.8194, 0.9567, 0.7972, 0.9402, 0.432, 0.6671, 0.4366, 0.6671, 0.4366, 0.7139, 0.4366, 0.7607, 0.432, 0.7607, 0.1236, 0.6697, 0.1236, 0.9974, 0.1157, 0.9974, 0.1157, 0.6697, 0.6643, 0.9561, 0.6475, 0.9408, 0.6475, 0.6622, 0.6643, 0.6622, 0.3879, 0.3303, 0.3879, 0.002605, 0.6731, 0.002605, 0.6754, 0.002901, 0.6773, 0.003674, 0.679, 0.004904, 0.6803, 0.006507, 0.6811, 0.008374, 0.6814, 0.01062, 0.6814, 0.3223, 0.6811, 0.3246, 0.6803, 0.3264, 0.679, 0.328, 0.6773, 0.3293, 0.6754, 0.33, 0.6731, 0.3303, 0.9415, 0.9408, 0.9247, 0.9561, 0.9247, 0.6622, 0.9415, 0.6622, 0.01803, 0.6697, 0.01803, 0.9974, 0.01552, 0.9974, 0.01552, 0.6697, 0.6429, 0.3361, 0.6429, 0.3399, 0.6429, 0.6594, 0.6429, 0.6639, 0.334, 0.6639, 0.3316, 0.6636, 0.3297, 0.6628, 0.328, 0.6616, 0.3268, 0.66, 0.326, 0.6581, 0.3256, 0.6559, 0.3256, 0.3441, 0.326, 0.3419, 0.3268, 0.34, 0.328, 0.3384, 0.3297, 0.3372, 0.3316, 0.3364, 0.334, 0.3361, 0.3879, 0.002605, 0.3879, 0.3303, 0.3582, 0.3303, 0.3582, 0.002605, 0.7658, 0.9633, 0.7696, 0.9567, 0.7918, 0.9402, 0.7918, 0.9658, 0.7912, 0.9705, 0.7894, 0.9747, 0.7865, 0.9783, 0.7827, 0.981, 0.7784, 0.9828, 0.7735, 0.9834, 0.7658, 0.9834, 0.1293, 0.6697, 0.1293, 0.9974, 0.1236, 0.9974, 0.1236, 0.6697, 0.3391, 0.3303, 0.3391, 0.002605, 0.3434, 0.002605, 0.3434, 0.3303, 0.1391, 0.6697, 0.1391, 0.9974, 0.1346, 0.9974, 0.1346, 0.6697, 0.1346, 0.6697, 0.1346, 0.9974, 0.1293, 0.9974, 0.1293, 0.6697, 0.009839, 0.9974, 0.009839, 0.6697, 0.01552, 0.6697, 0.01552, 0.9974, 0.334, 0.3303, 0.334, 0.002605, 0.3391, 0.002605, 0.3391, 0.3303, 0.004546, 0.9974, 0.004546, 0.6697, 0.009839, 0.6697, 0.009839, 0.9974, 0.9751, 0.6562, 0.9529, 0.6562, 0.9529, 0.6532, 0.9751, 0.6532, 0.3526, 0.002605, 0.3526, 0.3303, 0.3476, 0.3303, 0.3476, 0.002605, 0.3476, 0.002605, 0.3476, 0.3303, 0.3434, 0.3303, 0.3434, 0.002605, 2.104e-08, 0.9974, 0.0, 0.6697, 0.004546, 0.6697, 0.004546, 0.9974, 0.3582, 0.002605, 0.3582, 0.3303, 0.3526, 0.3303, 0.3526, 0.002605, 0.6643, 0.9561, 0.6682, 0.9633, 0.6682, 0.9834, 0.6659, 0.9834, 0.661, 0.9828, 0.6566, 0.981, 0.6529, 0.9783, 0.65, 0.9747, 0.6482, 0.9705, 0.6475, 0.9658, 0.6475, 0.9408, 0.9805, 0.6532, 0.9973, 0.6532, 0.9973, 0.6562, 0.9805, 0.6562, 0.2367, 0.6671, 0.3344, 0.6671, 0.3344, 0.9607, 0.3255, 0.9607, 0.3166, 0.9607, 0.3077, 0.9607, 0.2989, 0.9607, 0.29, 0.9607, 0.2811, 0.9607, 0.2722, 0.9607, 0.2634, 0.9607, 0.2545, 0.9607, 0.2456, 0.9607, 0.2367, 0.9607, 0.2279, 0.9866, 0.2279, 0.6671, 0.2367, 0.6671, 0.2367, 0.9866, 0.6842, 0.3196, 0.6842, 8.072e-08, 0.9888, 0.0, 0.9888, 0.3196, 0.9502, 0.3329, 0.9502, 0.6525, 0.6448, 0.6525, 0.6448, 0.3329, 0.3344, 0.6671, 0.432, 0.6671, 0.432, 0.9607, 0.4231, 0.9607, 0.4142, 0.9607, 0.4054, 0.9607, 0.3965, 0.9607, 0.3876, 0.9607, 0.3787, 0.9607, 0.3699, 0.9607, 0.361, 0.9607, 0.3521, 0.9607, 0.3432, 0.9607, 0.3344, 0.9607, 0.9529, 0.3381, 0.9751, 0.3381, 0.9751, 0.341, 0.9529, 0.341, 0.8194, 0.6549, 0.7972, 0.6549, 0.7972, 0.6525, 0.8194, 0.6525, 0.9529, 0.3329, 0.9751, 0.3329, 0.9751, 0.3353, 0.9529, 0.3353, 0.9529, 0.3353, 0.9751, 0.3353, 0.9751, 0.3381, 0.9529, 0.3381, 0.6475, 0.6593, 0.6643, 0.6593, 0.6643, 0.6622, 0.6475, 0.6622, 0.8194, 0.6577, 0.7972, 0.6577, 0.7972, 0.6549, 0.8194, 0.6549, 0.9751, 0.6589, 0.9529, 0.6589, 0.9529, 0.6562, 0.9751, 0.6562, 0.8194, 0.6606, 0.7972, 0.6606, 0.7972, 0.6577, 0.8194, 0.6577, 0.7918, 0.6577, 0.7696, 0.6577, 0.7696, 0.6549, 0.7918, 0.6549, 0.7918, 0.6549, 0.7696, 0.6549, 0.7696, 0.6525, 0.7918, 0.6525, 0.9751, 0.6613, 0.9529, 0.6613, 0.9529, 0.6589, 0.9751, 0.6589, 0.9529, 0.341, 0.9751, 0.341, 0.9751, 0.6532, 0.9529, 0.6532, 0.9247, 0.6592, 0.9415, 0.6592, 0.9415, 0.6622, 0.9247, 0.6622, 0.9973, 0.3353, 0.9805, 0.3353, 0.9805, 0.3329, 0.9973, 0.3329, 0.9247, 0.6541, 0.9415, 0.6541, 0.9415, 0.6565, 0.9247, 0.6565, 0.9247, 0.6565, 0.9415, 0.6565, 0.9415, 0.6592, 0.9247, 0.6592, 0.9973, 0.3381, 0.9805, 0.3381, 0.9805, 0.3353, 0.9973, 0.3353, 0.6475, 0.6565, 0.6643, 0.6565, 0.6643, 0.6593, 0.6475, 0.6593, 0.9973, 0.341, 0.9805, 0.341, 0.9805, 0.3381, 0.9973, 0.3381, 0.9805, 0.6562, 0.9973, 0.6562, 0.9973, 0.6589, 0.9805, 0.6589, 0.9805, 0.6589, 0.9973, 0.6589, 0.9973, 0.6613, 0.9805, 0.6613, 0.6475, 0.6541, 0.6643, 0.6541, 0.6643, 0.6565, 0.6475, 0.6565, 0.9973, 0.341, 0.9973, 0.6532, 0.9805, 0.6532, 0.9805, 0.341, 0.7918, 0.6607, 0.7696, 0.6607, 0.7696, 0.6577, 0.7918, 0.6577, 0.8233, 0.9632, 0.9209, 0.9632, 0.9209, 0.9834, 0.8233, 0.9834, 0.1157, 0.6697, 0.1157, 0.9974, 0.01803, 0.9974, 0.01803, 0.6697, 0.3205, 0.3352, 0.3211, 0.3352, 0.3209, 0.3361, 0.3199, 0.3343, 0.3215, 0.3343, 0.3211, 0.3352, 0.3205, 0.3352, 0.3193, 0.3335, 0.3221, 0.3335, 0.3215, 0.3343, 0.3199, 0.3343, 0.3187, 0.3329, 0.3229, 0.3329, 0.3221, 0.3335, 0.3193, 0.3335, 0.7658, 0.9623, 0.7658, 0.9614, 0.7677, 0.9576, 0.7686, 0.9571, 0.7658, 0.9633, 0.7658, 0.9623, 0.7686, 0.9571, 0.7696, 0.9567, 0.3211, 0.6648, 0.3205, 0.6648, 0.3209, 0.6639, 0.3215, 0.6657, 0.3199, 0.6657, 0.3205, 0.6648, 0.3211, 0.6648, 0.3221, 0.6665, 0.3193, 0.6665, 0.3199, 0.6657, 0.3215, 0.6657, 0.3229, 0.6671, 0.3187, 0.6671, 0.3193, 0.6665, 0.3221, 0.6665, 0.8204, 0.9571, 0.8214, 0.9576, 0.8233, 0.9614, 0.8233, 0.9623, 0.8194, 0.9567, 0.8204, 0.9571, 0.8233, 0.9623, 0.8233, 0.9632, 0.6653, 0.9566, 0.6682, 0.9623, 0.6682, 0.9633, 0.6643, 0.9561, 0.6662, 0.9572, 0.6682, 0.9614, 0.6682, 0.9623, 0.6653, 0.9566, 0.641, 0.6665, 0.644, 0.6665, 0.6448, 0.6671, 0.6403, 0.6671, 0.6417, 0.6657, 0.6434, 0.6657, 0.644, 0.6665, 0.641, 0.6665, 0.643, 0.6648, 0.6434, 0.6657, 0.6417, 0.6657, 0.6424, 0.6648, 0.6429, 0.6639, 0.643, 0.6648, 0.6424, 0.6648, 0.9209, 0.9623, 0.9238, 0.9566, 0.9247, 0.9561, 0.9209, 0.9632, 0.9209, 0.9614, 0.9228, 0.9572, 0.9238, 0.9566, 0.9209, 0.9623, 0.644, 0.3335, 0.641, 0.3335, 0.6403, 0.3329, 0.6448, 0.3329, 0.6434, 0.3343, 0.6417, 0.3343, 0.641, 0.3335, 0.644, 0.3335, 0.6424, 0.3352, 0.6417, 0.3343, 0.6434, 0.3343, 0.643, 0.3352, 0.6429, 0.3361, 0.6424, 0.3352, 0.643, 0.3352, 0.01803, 0.9974, 0.1157, 0.9974, 0.1157, 0.9983, 0.01803, 0.9983, 0.01803, 0.9983, 0.1157, 0.9983, 0.1157, 0.9992, 0.01803, 0.9992, 0.01803, 0.9992, 0.1157, 0.9992, 0.1157, 1.0, 0.01803, 1.0, 0.9209, 0.986, 0.8233, 0.986, 0.8233, 0.9852, 0.9209, 0.9852, 0.9209, 0.9852, 0.8233, 0.9852, 0.8233, 0.9843, 0.9209, 0.9843, 0.9209, 0.9843, 0.8233, 0.9843, 0.8233, 0.9834, 0.9209, 0.9834, 0.4366, 0.7139, 0.4366, 0.6671, 0.4376, 0.6671, 0.4376, 0.7139, 0.4376, 0.7139, 0.4376, 0.6671, 0.4385, 0.6671, 0.4385, 0.7139, 0.4385, 0.7139, 0.4385, 0.6671, 0.4393, 0.6671, 0.4393, 0.7139, 0.717, 0.9606, 0.7658, 0.9606, 0.7658, 0.9614, 0.717, 0.9614, 0.717, 0.9614, 0.7658, 0.9614, 0.7658, 0.9623, 0.717, 0.9623, 0.717, 0.9623, 0.7658, 0.9623, 0.7658, 0.9633, 0.717, 0.9633, 0.1157, 0.6697, 0.01803, 0.6697, 0.01803, 0.6687, 0.1157, 0.6687, 0.1157, 0.6687, 0.01803, 0.6687, 0.01803, 0.6678, 0.1157, 0.6678, 0.1157, 0.6678, 0.01803, 0.6678, 0.01803, 0.6671, 0.1157, 0.6671, 0.7658, 0.986, 0.6682, 0.986, 0.6682, 0.9852, 0.7658, 0.9852, 0.7658, 0.9852, 0.6682, 0.9852, 0.6682, 0.9844, 0.7658, 0.9844, 0.7658, 0.9844, 0.6682, 0.9844, 0.6682, 0.9834, 0.7658, 0.9834, 0.7912, 0.9705, 0.7918, 0.9658, 0.7928, 0.9659, 0.7921, 0.9708, 0.7921, 0.9708, 0.7928, 0.9659, 0.7937, 0.9659, 0.793, 0.971, 0.793, 0.971, 0.7937, 0.9659, 0.7945, 0.966, 0.7938, 0.9712, 0.3336, 0.3329, 0.3282, 0.3329, 0.3283, 0.3322, 0.3338, 0.3322, 0.3338, 0.3322, 0.3283, 0.3322, 0.3284, 0.3313, 0.334, 0.3313, 0.334, 0.3313, 0.3284, 0.3313, 0.3284, 0.3303, 0.334, 0.3303, 0.7972, 0.9658, 0.7979, 0.9705, 0.7969, 0.9708, 0.7963, 0.9658, 0.7963, 0.9658, 0.7969, 0.9708, 0.796, 0.971, 0.7953, 0.9659, 0.7953, 0.9659, 0.796, 0.971, 0.7952, 0.9712, 0.7945, 0.966, 0.3282, 0.0, 0.3336, 0.0, 0.3338, 0.0007631, 0.3283, 0.0007631, 0.3283, 0.0007631, 0.3338, 0.0007631, 0.334, 0.001652, 0.3284, 0.001652, 0.3284, 0.001652, 0.334, 0.001652, 0.334, 0.002605, 0.3284, 0.002605, 0.7894, 0.9747, 0.7912, 0.9705, 0.7921, 0.9708, 0.7902, 0.9752, 0.7902, 0.9752, 0.7921, 0.9708, 0.793, 0.971, 0.791, 0.9756, 0.791, 0.9756, 0.793, 0.971, 0.7938, 0.9712, 0.7917, 0.976, 0.3385, 0.3329, 0.3336, 0.3329, 0.3338, 0.3322, 0.3388, 0.3322, 0.3388, 0.3322, 0.3338, 0.3322, 0.334, 0.3313, 0.3391, 0.3313, 0.3391, 0.3313, 0.334, 0.3313, 0.334, 0.3303, 0.3391, 0.3303, 0.7979, 0.9705, 0.7997, 0.9747, 0.7988, 0.9752, 0.7969, 0.9708, 0.7969, 0.9708, 0.7988, 0.9752, 0.798, 0.9756, 0.796, 0.971, 0.796, 0.971, 0.798, 0.9756, 0.7973, 0.976, 0.7952, 0.9712, 0.3336, 0.0, 0.3385, 1.009e-08, 0.3388, 0.0007631, 0.3338, 0.0007631, 0.3338, 0.0007631, 0.3388, 0.0007631, 0.3391, 0.001652, 0.334, 0.001652, 0.334, 0.001652, 0.3391, 0.001652, 0.3391, 0.002605, 0.334, 0.002605, 0.7865, 0.9783, 0.7894, 0.9747, 0.7902, 0.9752, 0.7872, 0.979, 0.7872, 0.979, 0.7902, 0.9752, 0.791, 0.9756, 0.7879, 0.9796, 0.7879, 0.9796, 0.791, 0.9756, 0.7917, 0.976, 0.7884, 0.9801, 0.7884, 0.9801, 0.7917, 0.976, 0.7923, 0.9763, 0.7889, 0.9805, 0.343, 0.3322, 0.3388, 0.3322, 0.3391, 0.3313, 0.3433, 0.3313, 0.3433, 0.3313, 0.3391, 0.3313, 0.3391, 0.3303, 0.3434, 0.3303, 0.7997, 0.9747, 0.8026, 0.9783, 0.8019, 0.979, 0.7988, 0.9752, 0.7988, 0.9752, 0.8019, 0.979, 0.8012, 0.9796, 0.798, 0.9756, 0.798, 0.9756, 0.8012, 0.9796, 0.8006, 0.9801, 0.7973, 0.976, 0.7973, 0.976, 0.8006, 0.9801, 0.8002, 0.9806, 0.7968, 0.9763, 0.3388, 0.0007631, 0.343, 0.0007631, 0.3433, 0.001652, 0.3391, 0.001652, 0.3391, 0.001652, 0.3433, 0.001652, 0.3434, 0.002605, 0.3391, 0.002605, 0.7827, 0.981, 0.7865, 0.9783, 0.7872, 0.979, 0.7832, 0.9819, 0.7832, 0.9819, 0.7872, 0.979, 0.7879, 0.9796, 0.7837, 0.9827, 0.7837, 0.9827, 0.7879, 0.9796, 0.7884, 0.9801, 0.7841, 0.9833, 0.134, 0.6671, 0.1383, 0.6671, 0.1387, 0.6678, 0.1343, 0.6678, 0.1343, 0.6678, 0.1387, 0.6678, 0.139, 0.6687, 0.1345, 0.6687, 0.1345, 0.6687, 0.139, 0.6687, 0.1391, 0.6697, 0.1346, 0.6697, 0.8026, 0.9783, 0.8063, 0.981, 0.8058, 0.9819, 0.8019, 0.979, 0.8019, 0.979, 0.8058, 0.9819, 0.8053, 0.9826, 0.8012, 0.9796, 0.8012, 0.9796, 0.8053, 0.9826, 0.8049, 0.9833, 0.8006, 0.9801, 0.1383, 1.0, 0.134, 1.0, 0.1343, 0.9992, 0.1387, 0.9992, 0.1387, 0.9992, 0.1343, 0.9992, 0.1345, 0.9983, 0.139, 0.9983, 0.139, 0.9983, 0.1345, 0.9983, 0.1346, 0.9974, 0.1391, 0.9974, 0.7784, 0.9828, 0.7827, 0.981, 0.7832, 0.9819, 0.7786, 0.9837, 0.7786, 0.9837, 0.7832, 0.9819, 0.7837, 0.9827, 0.7789, 0.9846, 0.7789, 0.9846, 0.7837, 0.9827, 0.7841, 0.9833, 0.7791, 0.9853, 0.129, 0.6671, 0.134, 0.6671, 0.1343, 0.6678, 0.1291, 0.6678, 0.1291, 0.6678, 0.1343, 0.6678, 0.1345, 0.6687, 0.1292, 0.6687, 0.1292, 0.6687, 0.1345, 0.6687, 0.1346, 0.6697, 0.1293, 0.6697, 0.8063, 0.981, 0.8107, 0.9828, 0.8104, 0.9837, 0.8058, 0.9819, 0.8058, 0.9819, 0.8104, 0.9837, 0.8102, 0.9846, 0.8053, 0.9826, 0.8053, 0.9826, 0.8102, 0.9846, 0.81, 0.9853, 0.8049, 0.9833, 0.134, 1.0, 0.129, 1.0, 0.1291, 0.9992, 0.1343, 0.9992, 0.1343, 0.9992, 0.1291, 0.9992, 0.1292, 0.9983, 0.1345, 0.9983, 0.1345, 0.9983, 0.1292, 0.9983, 0.1293, 0.9974, 0.1346, 0.9974, 0.7735, 0.9834, 0.7784, 0.9828, 0.7786, 0.9837, 0.7735, 0.9844, 0.7735, 0.9844, 0.7786, 0.9837, 0.7789, 0.9846, 0.7736, 0.9852, 0.7736, 0.9852, 0.7789, 0.9846, 0.7791, 0.9853, 0.7736, 0.986, 0.1235, 0.6671, 0.129, 0.6671, 0.1291, 0.6678, 0.1236, 0.6678, 0.1236, 0.6678, 0.1291, 0.6678, 0.1292, 0.6687, 0.1236, 0.6687, 0.1236, 0.6687, 0.1292, 0.6687, 0.1293, 0.6697, 0.1236, 0.6697, 0.8107, 0.9828, 0.8156, 0.9834, 0.8155, 0.9843, 0.8104, 0.9837, 0.8104, 0.9837, 0.8155, 0.9843, 0.8155, 0.9852, 0.8102, 0.9846, 0.8102, 0.9846, 0.8155, 0.9852, 0.8154, 0.986, 0.81, 0.9853, 0.129, 1.0, 0.1235, 1.0, 0.1236, 0.9992, 0.1291, 0.9992, 0.1291, 0.9992, 0.1236, 0.9992, 0.1236, 0.9983, 0.1292, 0.9983, 0.1292, 0.9983, 0.1236, 0.9983, 0.1236, 0.9974, 0.1293, 0.9974, 0.9409, 0.9705, 0.9415, 0.9658, 0.9425, 0.9658, 0.9418, 0.9708, 0.9418, 0.9708, 0.9425, 0.9658, 0.9434, 0.9659, 0.9427, 0.971, 0.9427, 0.971, 0.9434, 0.9659, 0.9442, 0.966, 0.9435, 0.9712, 0.353, 1.009e-08, 0.3584, 1.009e-08, 0.3583, 0.0007631, 0.3528, 0.0007631, 0.3528, 0.0007631, 0.3583, 0.0007631, 0.3582, 0.001652, 0.3527, 0.001652, 0.3527, 0.001652, 0.3582, 0.001652, 0.3582, 0.002605, 0.3526, 0.002605, 0.6475, 0.9658, 0.6482, 0.9705, 0.6472, 0.9708, 0.6465, 0.9659, 0.6465, 0.9659, 0.6472, 0.9708, 0.6463, 0.971, 0.6456, 0.9659, 0.6456, 0.9659, 0.6463, 0.971, 0.6455, 0.9712, 0.6448, 0.966, 0.3584, 0.3329, 0.353, 0.3329, 0.3528, 0.3322, 0.3583, 0.3322, 0.3583, 0.3322, 0.3528, 0.3322, 0.3527, 0.3313, 0.3582, 0.3313, 0.3582, 0.3313, 0.3527, 0.3313, 0.3526, 0.3303, 0.3582, 0.3303, 0.9391, 0.9747, 0.9409, 0.9705, 0.9418, 0.9708, 0.9399, 0.9752, 0.9399, 0.9752, 0.9418, 0.9708, 0.9427, 0.971, 0.9407, 0.9756, 0.9407, 0.9756, 0.9427, 0.971, 0.9435, 0.9712, 0.9414, 0.976, 0.3482, 2.018e-08, 0.353, 1.009e-08, 0.3528, 0.0007631, 0.3479, 0.0007631, 0.3479, 0.0007631, 0.3528, 0.0007631, 0.3527, 0.001652, 0.3476, 0.001652, 0.3476, 0.001652, 0.3527, 0.001652, 0.3526, 0.002605, 0.3476, 0.002605, 0.6482, 0.9705, 0.65, 0.9747, 0.6491, 0.9752, 0.6472, 0.9708, 0.6472, 0.9708, 0.6491, 0.9752, 0.6483, 0.9756, 0.6463, 0.971, 0.6463, 0.971, 0.6483, 0.9756, 0.6476, 0.976, 0.6455, 0.9712, 0.353, 0.3329, 0.3482, 0.3329, 0.3479, 0.3322, 0.3528, 0.3322, 0.3528, 0.3322, 0.3479, 0.3322, 0.3476, 0.3313, 0.3527, 0.3313, 0.3527, 0.3313, 0.3476, 0.3313, 0.3476, 0.3303, 0.3526, 0.3303, 0.9362, 0.9783, 0.9391, 0.9747, 0.9399, 0.9752, 0.9369, 0.979, 0.9369, 0.979, 0.9399, 0.9752, 0.9407, 0.9756, 0.9376, 0.9796, 0.9376, 0.9796, 0.9407, 0.9756, 0.9414, 0.976, 0.9381, 0.9801, 0.9381, 0.9801, 0.9414, 0.976, 0.942, 0.9763, 0.9386, 0.9806, 0.3438, 0.0007631, 0.3479, 0.0007631, 0.3476, 0.001652, 0.3435, 0.001652, 0.3435, 0.001652, 0.3476, 0.001652, 0.3476, 0.002605, 0.3434, 0.002605, 0.65, 0.9747, 0.6529, 0.9783, 0.6522, 0.979, 0.6491, 0.9752, 0.6491, 0.9752, 0.6522, 0.979, 0.6515, 0.9796, 0.6483, 0.9756, 0.6483, 0.9756, 0.6515, 0.9796, 0.6509, 0.9801, 0.6476, 0.976, 0.6476, 0.976, 0.6509, 0.9801, 0.6505, 0.9805, 0.6471, 0.9763, 0.3479, 0.3322, 0.3438, 0.3322, 0.3435, 0.3313, 0.3476, 0.3313, 0.3476, 0.3313, 0.3435, 0.3313, 0.3434, 0.3303, 0.3476, 0.3303, 0.9325, 0.981, 0.9362, 0.9783, 0.9369, 0.979, 0.933, 0.9819, 0.933, 0.9819, 0.9369, 0.979, 0.9376, 0.9796, 0.9334, 0.9826, 0.9334, 0.9826, 0.9376, 0.9796, 0.9381, 0.9801, 0.9338, 0.9833, 0.005113, 1.0, 0.0008025, 1.0, 0.0003671, 0.9992, 0.004805, 0.9992, 0.004805, 0.9992, 0.0003671, 0.9992, 9.337e-05, 0.9983, 0.004612, 0.9983, 0.004612, 0.9983, 9.337e-05, 0.9983, 2.104e-08, 0.9974, 0.004546, 0.9974, 0.6529, 0.9783, 0.6566, 0.981, 0.6561, 0.9819, 0.6522, 0.979, 0.6522, 0.979, 0.6561, 0.9819, 0.6556, 0.9827, 0.6515, 0.9796, 0.6515, 0.9796, 0.6556, 0.9827, 0.6552, 0.9833, 0.6509, 0.9801, 0.0008025, 0.6671, 0.005113, 0.6671, 0.004805, 0.6678, 0.0003671, 0.6678, 0.0003671, 0.6678, 0.004805, 0.6678, 0.004612, 0.6687, 9.335e-05, 0.6687, 9.335e-05, 0.6687, 0.004612, 0.6687, 0.004546, 0.6697, 0.0, 0.6697, 0.9281, 0.9828, 0.9325, 0.981, 0.933, 0.9819, 0.9284, 0.9837, 0.9284, 0.9837, 0.933, 0.9819, 0.9334, 0.9826, 0.9286, 0.9846, 0.9286, 0.9846, 0.9334, 0.9826, 0.9338, 0.9833, 0.9288, 0.9853, 0.01013, 1.0, 0.005113, 1.0, 0.004805, 0.9992, 0.009973, 0.9992, 0.009973, 0.9992, 0.004805, 0.9992, 0.004612, 0.9983, 0.009873, 0.9983, 0.009873, 0.9983, 0.004612, 0.9983, 0.004546, 0.9974, 0.009839, 0.9974, 0.6566, 0.981, 0.661, 0.9828, 0.6607, 0.9837, 0.6561, 0.9819, 0.6561, 0.9819, 0.6607, 0.9837, 0.6605, 0.9846, 0.6556, 0.9827, 0.6556, 0.9827, 0.6605, 0.9846, 0.6603, 0.9853, 0.6552, 0.9833, 0.005113, 0.6671, 0.01013, 0.6671, 0.009973, 0.6678, 0.004805, 0.6678, 0.004805, 0.6678, 0.009973, 0.6678, 0.009873, 0.6687, 0.004612, 0.6687, 0.004612, 0.6687, 0.009873, 0.6687, 0.009839, 0.6697, 0.004546, 0.6697, 0.9232, 0.9834, 0.9281, 0.9828, 0.9284, 0.9837, 0.9232, 0.9843, 0.9232, 0.9843, 0.9284, 0.9837, 0.9286, 0.9846, 0.9233, 0.9852, 0.9233, 0.9852, 0.9286, 0.9846, 0.9288, 0.9853, 0.9233, 0.986, 0.01559, 1.0, 0.01013, 1.0, 0.009973, 0.9992, 0.01555, 0.9992, 0.01555, 0.9992, 0.009973, 0.9992, 0.009873, 0.9983, 0.01553, 0.9983, 0.01553, 0.9983, 0.009873, 0.9983, 0.009839, 0.9974, 0.01552, 0.9974, 0.661, 0.9828, 0.6659, 0.9834, 0.6658, 0.9844, 0.6607, 0.9837, 0.6607, 0.9837, 0.6658, 0.9844, 0.6658, 0.9852, 0.6605, 0.9846, 0.6605, 0.9846, 0.6658, 0.9852, 0.6657, 0.986, 0.6603, 0.9853, 0.01013, 0.6671, 0.01559, 0.6671, 0.01555, 0.6678, 0.009973, 0.6678, 0.009973, 0.6678, 0.01555, 0.6678, 0.01553, 0.6687, 0.009873, 0.6687, 0.009873, 0.6687, 0.01553, 0.6687, 0.01552, 0.6697, 0.009839, 0.6697, 0.7658, 0.9834, 0.7735, 0.9834, 0.7735, 0.9844, 0.7658, 0.9844, 0.7658, 0.9844, 0.7735, 0.9844, 0.7736, 0.9852, 0.7658, 0.9852, 0.7658, 0.9852, 0.7736, 0.9852, 0.7736, 0.986, 0.7658, 0.986, 0.1157, 0.6671, 0.1235, 0.6671, 0.1236, 0.6678, 0.1157, 0.6678, 0.1157, 0.6678, 0.1236, 0.6678, 0.1236, 0.6687, 0.1157, 0.6687, 0.1157, 0.6687, 0.1236, 0.6687, 0.1236, 0.6697, 0.1157, 0.6697, 0.8156, 0.9834, 0.8233, 0.9834, 0.8233, 0.9843, 0.8155, 0.9843, 0.8155, 0.9843, 0.8233, 0.9843, 0.8233, 0.9852, 0.8155, 0.9852, 0.8155, 0.9852, 0.8233, 0.9852, 0.8233, 0.986, 0.8154, 0.986, 0.1235, 1.0, 0.1157, 1.0, 0.1157, 0.9992, 0.1236, 0.9992, 0.1236, 0.9992, 0.1157, 0.9992, 0.1157, 0.9983, 0.1236, 0.9983, 0.1236, 0.9983, 0.1157, 0.9983, 0.1157, 0.9974, 0.1236, 0.9974, 0.2986, 0.3303, 0.3284, 0.3303, 0.3284, 0.3313, 0.2987, 0.3313, 0.2987, 0.3313, 0.3284, 0.3313, 0.3283, 0.3322, 0.2989, 0.3322, 0.2989, 0.3322, 0.3283, 0.3322, 0.3282, 0.3329, 0.2994, 0.3329, 0.7945, 0.9382, 0.7945, 0.966, 0.7937, 0.9659, 0.7937, 0.9388, 0.7937, 0.9388, 0.7937, 0.9659, 0.7928, 0.9659, 0.7928, 0.9395, 0.7928, 0.9395, 0.7928, 0.9659, 0.7918, 0.9658, 0.7918, 0.9402, 0.7972, 0.9402, 0.7972, 0.9658, 0.7963, 0.9658, 0.7963, 0.9395, 0.7963, 0.9395, 0.7963, 0.9658, 0.7953, 0.9659, 0.7953, 0.9388, 0.7953, 0.9388, 0.7953, 0.9659, 0.7945, 0.966, 0.7945, 0.9382, 0.2994, 2.018e-08, 0.3282, 0.0, 0.3283, 0.0007631, 0.2989, 0.0007631, 0.2989, 0.0007631, 0.3283, 0.0007631, 0.3284, 0.001652, 0.2987, 0.001652, 0.2987, 0.001652, 0.3284, 0.001652, 0.3284, 0.002605, 0.2986, 0.002605, 0.9415, 0.9658, 0.9415, 0.9408, 0.9425, 0.9399, 0.9425, 0.9658, 0.9425, 0.9658, 0.9425, 0.9399, 0.9434, 0.9391, 0.9434, 0.9659, 0.9434, 0.9659, 0.9434, 0.9391, 0.9442, 0.9384, 0.9442, 0.966, 0.3584, 1.009e-08, 0.387, 1.009e-08, 0.3875, 0.0007631, 0.3583, 0.0007631, 0.3583, 0.0007631, 0.3875, 0.0007631, 0.3878, 0.001652, 0.3582, 0.001652, 0.3582, 0.001652, 0.3878, 0.001652, 0.3879, 0.002605, 0.3582, 0.002605, 0.6475, 0.9408, 0.6475, 0.9658, 0.6465, 0.9659, 0.6465, 0.9399, 0.6465, 0.9399, 0.6465, 0.9659, 0.6456, 0.9659, 0.6456, 0.9391, 0.6456, 0.9391, 0.6456, 0.9659, 0.6448, 0.966, 0.6448, 0.9384, 0.387, 0.3329, 0.3584, 0.3329, 0.3583, 0.3322, 0.3875, 0.3322, 0.3875, 0.3322, 0.3583, 0.3322, 0.3582, 0.3313, 0.3878, 0.3313, 0.3878, 0.3313, 0.3582, 0.3313, 0.3582, 0.3303, 0.3879, 0.3303, 0.01803, 0.6697, 0.01552, 0.6697, 0.01553, 0.6687, 0.01803, 0.6687, 0.01803, 0.6687, 0.01553, 0.6687, 0.01555, 0.6678, 0.01803, 0.6678, 0.01803, 0.6678, 0.01555, 0.6678, 0.01559, 0.6671, 0.01803, 0.6671, 0.6682, 0.986, 0.6657, 0.986, 0.6658, 0.9852, 0.6682, 0.9852, 0.6682, 0.9852, 0.6658, 0.9852, 0.6658, 0.9844, 0.6682, 0.9844, 0.6682, 0.9844, 0.6658, 0.9844, 0.6659, 0.9834, 0.6682, 0.9834, 0.9209, 0.9834, 0.9232, 0.9834, 0.9232, 0.9843, 0.9209, 0.9843, 0.9209, 0.9843, 0.9232, 0.9843, 0.9233, 0.9852, 0.9209, 0.9852, 0.9209, 0.9852, 0.9233, 0.9852, 0.9233, 0.986, 0.9209, 0.986, 0.01803, 1.0, 0.01559, 1.0, 0.01555, 0.9992, 0.01803, 0.9992, 0.01803, 0.9992, 0.01555, 0.9992, 0.01553, 0.9983, 0.01803, 0.9983, 0.01803, 0.9983, 0.01553, 0.9983, 0.01552, 0.9974, 0.01803, 0.9974, 0.4366, 0.7607, 0.4366, 0.7139, 0.4376, 0.7139, 0.4376, 0.7607, 0.4376, 0.7607, 0.4376, 0.7139, 0.4385, 0.7139, 0.4385, 0.7607, 0.4385, 0.7607, 0.4385, 0.7139, 0.4393, 0.7139, 0.4393, 0.7607, 0.6682, 0.9606, 0.717, 0.9606, 0.717, 0.9614, 0.6682, 0.9614, 0.6682, 0.9614, 0.717, 0.9614, 0.717, 0.9623, 0.6682, 0.9623, 0.6682, 0.9623, 0.717, 0.9623, 0.717, 0.9633, 0.6682, 0.9633, 0.0088, 0.6636, 0.01113, 0.6639, 0.01105, 0.6648, 0.008529, 0.6645, 0.008529, 0.6645, 0.01105, 0.6648, 0.01095, 0.6657, 0.008249, 0.6654, 0.008249, 0.6654, 0.01095, 0.6657, 0.01084, 0.6665, 0.007981, 0.6661, 0.8222, 0.6579, 0.8222, 0.6607, 0.8214, 0.6607, 0.8214, 0.6578, 0.8214, 0.6578, 0.8214, 0.6607, 0.8204, 0.6606, 0.8204, 0.6577, 0.8204, 0.6577, 0.8204, 0.6606, 0.8194, 0.6606, 0.8194, 0.6577, 0.01112, 0.002605, 0.00879, 0.002901, 0.008522, 0.001972, 0.01105, 0.001652, 0.01105, 0.001652, 0.008522, 0.001972, 0.008252, 0.001106, 0.01096, 0.0007631, 0.01096, 0.0007631, 0.008252, 0.001106, 0.008, 0.0003627, 0.01086, 4.036e-08, 0.7945, 0.6607, 0.7945, 0.6579, 0.7953, 0.6578, 0.7953, 0.6607, 0.7953, 0.6607, 0.7953, 0.6578, 0.7963, 0.6577, 0.7963, 0.6606, 0.7963, 0.6606, 0.7963, 0.6577, 0.7972, 0.6577, 0.7972, 0.6606, 0.006864, 0.6628, 0.0088, 0.6636, 0.008529, 0.6645, 0.006352, 0.6636, 0.006352, 0.6636, 0.008529, 0.6645, 0.008249, 0.6654, 0.005848, 0.6644, 0.005848, 0.6644, 0.008249, 0.6654, 0.007981, 0.6661, 0.005387, 0.6651, 0.8222, 0.6554, 0.8222, 0.6579, 0.8214, 0.6578, 0.8214, 0.6552, 0.8214, 0.6552, 0.8214, 0.6578, 0.8204, 0.6577, 0.8204, 0.655, 0.8204, 0.655, 0.8204, 0.6577, 0.8194, 0.6577, 0.8194, 0.6549, 0.00879, 0.002901, 0.006849, 0.003674, 0.00634, 0.002841, 0.008522, 0.001972, 0.008522, 0.001972, 0.00634, 0.002841, 0.005845, 0.002065, 0.008252, 0.001106, 0.008252, 0.001106, 0.005845, 0.002065, 0.0054, 0.001398, 0.008, 0.0003627, 0.7945, 0.6579, 0.7945, 0.6554, 0.7953, 0.6552, 0.7953, 0.6578, 0.7953, 0.6578, 0.7953, 0.6552, 0.7963, 0.655, 0.7963, 0.6577, 0.7963, 0.6577, 0.7963, 0.655, 0.7972, 0.6549, 0.7972, 0.6577, 0.005201, 0.6616, 0.006864, 0.6628, 0.006352, 0.6636, 0.004482, 0.6622, 0.004482, 0.6622, 0.006352, 0.6636, 0.005848, 0.6644, 0.003786, 0.6629, 0.003786, 0.6629, 0.005848, 0.6644, 0.005387, 0.6651, 0.00316, 0.6634, 0.00316, 0.6634, 0.005387, 0.6651, 0.005, 0.6656, 0.002646, 0.6638, 0.8214, 0.6529, 0.8214, 0.6552, 0.8204, 0.655, 0.8204, 0.6526, 0.8204, 0.6526, 0.8204, 0.655, 0.8194, 0.6549, 0.8194, 0.6525, 0.006849, 0.003674, 0.005183, 0.004904, 0.004466, 0.004224, 0.00634, 0.002841, 0.00634, 0.002841, 0.004466, 0.004224, 0.003778, 0.00359, 0.005845, 0.002065, 0.005845, 0.002065, 0.003778, 0.00359, 0.003167, 0.003046, 0.0054, 0.001398, 0.0054, 0.001398, 0.003167, 0.003046, 0.002674, 0.002629, 0.005034, 0.000887, 0.7953, 0.6552, 0.7953, 0.6529, 0.7963, 0.6526, 0.7963, 0.655, 0.7963, 0.655, 0.7963, 0.6526, 0.7972, 0.6525, 0.7972, 0.6549, 0.003925, 0.66, 0.005201, 0.6616, 0.004482, 0.6622, 0.003048, 0.6604, 0.003048, 0.6604, 0.004482, 0.6622, 0.003786, 0.6629, 0.002204, 0.6609, 0.002204, 0.6609, 0.003786, 0.6629, 0.00316, 0.6634, 0.00145, 0.6613, 0.00145, 0.6613, 0.00316, 0.6634, 0.002646, 0.6638, 0.0008394, 0.6616, 0.951, 0.3356, 0.951, 0.3333, 0.9519, 0.333, 0.9519, 0.3354, 0.9519, 0.3354, 0.9519, 0.333, 0.9529, 0.3329, 0.9529, 0.3353, 0.005183, 0.004904, 0.003904, 0.006507, 0.003028, 0.006026, 0.004466, 0.004224, 0.004466, 0.004224, 0.003028, 0.006026, 0.002192, 0.005578, 0.003778, 0.00359, 0.003778, 0.00359, 0.002192, 0.005578, 0.001454, 0.005193, 0.003167, 0.003046, 0.003167, 0.003046, 0.001454, 0.005193, 0.0008631, 0.004898, 0.002674, 0.002629, 0.977, 0.3333, 0.977, 0.3356, 0.9761, 0.3354, 0.9761, 0.333, 0.9761, 0.333, 0.9761, 0.3354, 0.9751, 0.3353, 0.9751, 0.3329, 0.003123, 0.6581, 0.003925, 0.66, 0.003048, 0.6604, 0.002146, 0.6583, 0.002146, 0.6583, 0.003048, 0.6604, 0.002204, 0.6609, 0.001209, 0.6586, 0.001209, 0.6586, 0.002204, 0.6609, 0.00145, 0.6613, 0.0003761, 0.6588, 0.9502, 0.3383, 0.9502, 0.3359, 0.951, 0.3356, 0.951, 0.3382, 0.951, 0.3382, 0.951, 0.3356, 0.9519, 0.3354, 0.9519, 0.3381, 0.9519, 0.3381, 0.9519, 0.3354, 0.9529, 0.3353, 0.9529, 0.3381, 0.003904, 0.006507, 0.0031, 0.008374, 0.002124, 0.008125, 0.003028, 0.006026, 0.003028, 0.006026, 0.002124, 0.008125, 0.001195, 0.007893, 0.002192, 0.005578, 0.002192, 0.005578, 0.001195, 0.007893, 0.000377, 0.007694, 0.001454, 0.005193, 0.9778, 0.3359, 0.9778, 0.3383, 0.977, 0.3382, 0.977, 0.3356, 0.977, 0.3356, 0.977, 0.3382, 0.9761, 0.3381, 0.9761, 0.3354, 0.9761, 0.3354, 0.9761, 0.3381, 0.9751, 0.3381, 0.9751, 0.3353, 0.002816, 0.6559, 0.003123, 0.6581, 0.002146, 0.6583, 0.001814, 0.6559, 0.001814, 0.6559, 0.002146, 0.6583, 0.001209, 0.6586, 0.0008534, 0.656, 0.0008534, 0.656, 0.001209, 0.6586, 0.0003761, 0.6588, 0.0, 0.656, 0.9502, 0.3411, 0.9502, 0.3383, 0.951, 0.3382, 0.951, 0.341, 0.951, 0.341, 0.951, 0.3382, 0.9519, 0.3381, 0.9519, 0.341, 0.9519, 0.341, 0.9519, 0.3381, 0.9529, 0.3381, 0.9529, 0.341, 0.0031, 0.008374, 0.002792, 0.01062, 0.001791, 0.01056, 0.002124, 0.008125, 0.002124, 0.008125, 0.001791, 0.01056, 0.0008387, 0.0105, 0.001195, 0.007893, 0.001195, 0.007893, 0.0008387, 0.0105, 0.0, 0.01045, 0.000377, 0.007694, 0.9778, 0.3383, 0.9778, 0.3411, 0.977, 0.341, 0.977, 0.3382, 0.977, 0.3382, 0.977, 0.341, 0.9761, 0.341, 0.9761, 0.3381, 0.9761, 0.3381, 0.9761, 0.341, 0.9751, 0.341, 0.9751, 0.3381, 0.008791, 0.33, 0.01112, 0.3303, 0.01105, 0.3313, 0.008522, 0.331, 0.008522, 0.331, 0.01105, 0.3313, 0.01096, 0.3322, 0.008252, 0.3318, 0.008252, 0.3318, 0.01096, 0.3322, 0.01086, 0.3329, 0.008, 0.3326, 0.7945, 0.658, 0.7945, 0.6607, 0.7937, 0.6607, 0.7937, 0.6578, 0.7937, 0.6578, 0.7937, 0.6607, 0.7928, 0.6607, 0.7928, 0.6577, 0.7928, 0.6577, 0.7928, 0.6607, 0.7918, 0.6607, 0.7918, 0.6577, 0.01113, 0.3361, 0.0088, 0.3364, 0.008529, 0.3355, 0.01105, 0.3352, 0.01105, 0.3352, 0.008529, 0.3355, 0.008249, 0.3346, 0.01095, 0.3343, 0.01095, 0.3343, 0.008249, 0.3346, 0.007981, 0.3339, 0.01084, 0.3335, 0.7669, 0.6607, 0.7669, 0.658, 0.7677, 0.6578, 0.7677, 0.6607, 0.7677, 0.6607, 0.7677, 0.6578, 0.7686, 0.6577, 0.7686, 0.6607, 0.7686, 0.6607, 0.7686, 0.6577, 0.7696, 0.6577, 0.7696, 0.6607, 0.006849, 0.3293, 0.008791, 0.33, 0.008522, 0.331, 0.00634, 0.3301, 0.00634, 0.3301, 0.008522, 0.331, 0.008252, 0.3318, 0.005845, 0.3309, 0.005845, 0.3309, 0.008252, 0.3318, 0.008, 0.3326, 0.0054, 0.3315, 0.7945, 0.6555, 0.7945, 0.658, 0.7937, 0.6578, 0.7937, 0.6552, 0.7937, 0.6552, 0.7937, 0.6578, 0.7928, 0.6577, 0.7928, 0.655, 0.7928, 0.655, 0.7928, 0.6577, 0.7918, 0.6577, 0.7918, 0.6549, 0.0088, 0.3364, 0.006864, 0.3372, 0.006352, 0.3364, 0.008529, 0.3355, 0.008529, 0.3355, 0.006352, 0.3364, 0.005848, 0.3356, 0.008249, 0.3346, 0.008249, 0.3346, 0.005848, 0.3356, 0.005387, 0.3349, 0.007981, 0.3339, 0.7669, 0.658, 0.7669, 0.6555, 0.7677, 0.6552, 0.7677, 0.6578, 0.7677, 0.6578, 0.7677, 0.6552, 0.7686, 0.655, 0.7686, 0.6577, 0.7686, 0.6577, 0.7686, 0.655, 0.7696, 0.6549, 0.7696, 0.6577, 0.005183, 0.328, 0.006849, 0.3293, 0.00634, 0.3301, 0.004466, 0.3287, 0.004466, 0.3287, 0.00634, 0.3301, 0.005845, 0.3309, 0.003778, 0.3294, 0.003778, 0.3294, 0.005845, 0.3309, 0.0054, 0.3315, 0.003167, 0.3299, 0.003167, 0.3299, 0.0054, 0.3315, 0.005034, 0.3321, 0.002674, 0.3303, 0.7937, 0.6529, 0.7937, 0.6552, 0.7928, 0.655, 0.7928, 0.6526, 0.7928, 0.6526, 0.7928, 0.655, 0.7918, 0.6549, 0.7918, 0.6525, 0.006864, 0.3372, 0.005201, 0.3384, 0.004482, 0.3378, 0.006352, 0.3364, 0.006352, 0.3364, 0.004482, 0.3378, 0.003786, 0.3371, 0.005848, 0.3356, 0.005848, 0.3356, 0.003786, 0.3371, 0.00316, 0.3366, 0.005387, 0.3349, 0.005387, 0.3349, 0.00316, 0.3366, 0.002646, 0.3362, 0.005, 0.3344, 0.7677, 0.6552, 0.7677, 0.6529, 0.7686, 0.6526, 0.7686, 0.655, 0.7686, 0.655, 0.7686, 0.6526, 0.7696, 0.6525, 0.7696, 0.6549, 0.003904, 0.3264, 0.005183, 0.328, 0.004466, 0.3287, 0.003028, 0.3269, 0.003028, 0.3269, 0.004466, 0.3287, 0.003778, 0.3294, 0.002192, 0.3274, 0.002192, 0.3274, 0.003778, 0.3294, 0.003167, 0.3299, 0.001454, 0.3277, 0.001454, 0.3277, 0.003167, 0.3299, 0.002674, 0.3303, 0.0008632, 0.328, 0.977, 0.6587, 0.977, 0.661, 0.9761, 0.6612, 0.9761, 0.6589, 0.9761, 0.6589, 0.9761, 0.6612, 0.9751, 0.6613, 0.9751, 0.6589, 0.005201, 0.3384, 0.003925, 0.34, 0.003048, 0.3396, 0.004482, 0.3378, 0.004482, 0.3378, 0.003048, 0.3396, 0.002204, 0.3391, 0.003786, 0.3371, 0.003786, 0.3371, 0.002204, 0.3391, 0.001451, 0.3387, 0.00316, 0.3366, 0.00316, 0.3366, 0.001451, 0.3387, 0.0008394, 0.3384, 0.002646, 0.3362, 0.951, 0.661, 0.951, 0.6587, 0.9519, 0.6589, 0.9519, 0.6612, 0.9519, 0.6612, 0.9519, 0.6589, 0.9529, 0.6589, 0.9529, 0.6613, 0.0031, 0.3246, 0.003904, 0.3264, 0.003028, 0.3269, 0.002124, 0.3248, 0.002124, 0.3248, 0.003028, 0.3269, 0.002192, 0.3274, 0.001195, 0.325, 0.001195, 0.325, 0.002192, 0.3274, 0.001454, 0.3277, 0.0003771, 0.3252, 0.9778, 0.6559, 0.9778, 0.6584, 0.977, 0.6587, 0.977, 0.656, 0.977, 0.656, 0.977, 0.6587, 0.9761, 0.6589, 0.9761, 0.6561, 0.9761, 0.6561, 0.9761, 0.6589, 0.9751, 0.6589, 0.9751, 0.6562, 0.003925, 0.34, 0.003123, 0.3419, 0.002146, 0.3417, 0.003048, 0.3396, 0.003048, 0.3396, 0.002146, 0.3417, 0.001209, 0.3414, 0.002204, 0.3391, 0.002204, 0.3391, 0.001209, 0.3414, 0.0003762, 0.3412, 0.001451, 0.3387, 0.9502, 0.6584, 0.9502, 0.6559, 0.951, 0.656, 0.951, 0.6587, 0.951, 0.6587, 0.951, 0.656, 0.9519, 0.6561, 0.9519, 0.6589, 0.9519, 0.6589, 0.9519, 0.6561, 0.9529, 0.6562, 0.9529, 0.6589, 0.002792, 0.3223, 0.0031, 0.3246, 0.002124, 0.3248, 0.001791, 0.3224, 0.001791, 0.3224, 0.002124, 0.3248, 0.001195, 0.325, 0.0008388, 0.3224, 0.0008388, 0.3224, 0.001195, 0.325, 0.0003771, 0.3252, 4.208e-08, 0.3225, 0.9778, 0.6531, 0.9778, 0.6559, 0.977, 0.656, 0.977, 0.6532, 0.977, 0.6532, 0.977, 0.656, 0.9761, 0.6561, 0.9761, 0.6532, 0.9761, 0.6532, 0.9761, 0.6561, 0.9751, 0.6562, 0.9751, 0.6532, 0.003123, 0.3419, 0.002816, 0.3441, 0.001814, 0.3441, 0.002146, 0.3417, 0.002146, 0.3417, 0.001814, 0.3441, 0.0008534, 0.344, 0.001209, 0.3414, 0.001209, 0.3414, 0.0008534, 0.344, 3.156e-08, 0.344, 0.0003762, 0.3412, 0.9502, 0.6559, 0.9502, 0.6531, 0.951, 0.6532, 0.951, 0.656, 0.951, 0.656, 0.951, 0.6532, 0.9519, 0.6532, 0.9519, 0.6561, 0.9519, 0.6561, 0.9519, 0.6532, 0.9529, 0.6532, 0.9529, 0.6562, 0.326, 0.3419, 0.3256, 0.3441, 0.3246, 0.3441, 0.325, 0.3417, 0.325, 0.3417, 0.3246, 0.3441, 0.3237, 0.344, 0.324, 0.3414, 0.324, 0.3414, 0.3237, 0.344, 0.3229, 0.344, 0.3232, 0.3412, 1.0, 0.3383, 1.0, 0.3411, 0.9992, 0.341, 0.9992, 0.3382, 0.9992, 0.3382, 0.9992, 0.341, 0.9983, 0.341, 0.9983, 0.3381, 0.9983, 0.3381, 0.9983, 0.341, 0.9973, 0.341, 0.9973, 0.3381, 0.6814, 0.01062, 0.6811, 0.008374, 0.6821, 0.008125, 0.6824, 0.01056, 0.6824, 0.01056, 0.6821, 0.008125, 0.683, 0.007893, 0.6834, 0.0105, 0.6834, 0.0105, 0.683, 0.007893, 0.6838, 0.007694, 0.6842, 0.01045, 0.9778, 0.3411, 0.9778, 0.3383, 0.9786, 0.3382, 0.9786, 0.341, 0.9786, 0.341, 0.9786, 0.3382, 0.9795, 0.3381, 0.9795, 0.341, 0.9795, 0.341, 0.9795, 0.3381, 0.9805, 0.3381, 0.9805, 0.341, 0.3268, 0.34, 0.326, 0.3419, 0.325, 0.3417, 0.3259, 0.3396, 0.3259, 0.3396, 0.325, 0.3417, 0.324, 0.3414, 0.325, 0.3391, 0.325, 0.3391, 0.324, 0.3414, 0.3232, 0.3412, 0.3243, 0.3387, 1.0, 0.3359, 1.0, 0.3383, 0.9992, 0.3382, 0.9992, 0.3356, 0.9992, 0.3356, 0.9992, 0.3382, 0.9983, 0.3381, 0.9983, 0.3354, 0.9983, 0.3354, 0.9983, 0.3381, 0.9973, 0.3381, 0.9973, 0.3353, 0.6811, 0.008374, 0.6803, 0.006507, 0.6812, 0.006026, 0.6821, 0.008125, 0.6821, 0.008125, 0.6812, 0.006026, 0.682, 0.005578, 0.683, 0.007893, 0.683, 0.007893, 0.682, 0.005578, 0.6828, 0.005193, 0.6838, 0.007694, 0.9778, 0.3383, 0.9778, 0.3359, 0.9786, 0.3356, 0.9786, 0.3382, 0.9786, 0.3382, 0.9786, 0.3356, 0.9795, 0.3354, 0.9795, 0.3381, 0.9795, 0.3381, 0.9795, 0.3354, 0.9805, 0.3353, 0.9805, 0.3381, 0.328, 0.3384, 0.3268, 0.34, 0.3259, 0.3396, 0.3273, 0.3378, 0.3273, 0.3378, 0.3259, 0.3396, 0.325, 0.3391, 0.3266, 0.3371, 0.3266, 0.3371, 0.325, 0.3391, 0.3243, 0.3387, 0.326, 0.3366, 0.326, 0.3366, 0.3243, 0.3387, 0.3237, 0.3384, 0.3255, 0.3362, 0.9992, 0.3333, 0.9992, 0.3356, 0.9983, 0.3354, 0.9983, 0.333, 0.9983, 0.333, 0.9983, 0.3354, 0.9973, 0.3353, 0.9973, 0.3329, 0.6803, 0.006507, 0.679, 0.004904, 0.6797, 0.004224, 0.6812, 0.006026, 0.6812, 0.006026, 0.6797, 0.004224, 0.6804, 0.00359, 0.682, 0.005578, 0.682, 0.005578, 0.6804, 0.00359, 0.6811, 0.003046, 0.6828, 0.005193, 0.6828, 0.005193, 0.6811, 0.003046, 0.6816, 0.002628, 0.6834, 0.004898, 0.9786, 0.3356, 0.9786, 0.3333, 0.9795, 0.333, 0.9795, 0.3354, 0.9795, 0.3354, 0.9795, 0.333, 0.9805, 0.3329, 0.9805, 0.3353, 0.3297, 0.3372, 0.328, 0.3384, 0.3273, 0.3378, 0.3292, 0.3364, 0.3292, 0.3364, 0.3273, 0.3378, 0.3266, 0.3371, 0.3287, 0.3356, 0.3287, 0.3356, 0.3266, 0.3371, 0.326, 0.3366, 0.3283, 0.3349, 0.3283, 0.3349, 0.326, 0.3366, 0.3255, 0.3362, 0.3279, 0.3344, 0.9228, 0.6567, 0.9228, 0.6544, 0.9238, 0.6542, 0.9238, 0.6565, 0.9238, 0.6565, 0.9238, 0.6542, 0.9247, 0.6541, 0.9247, 0.6565, 0.679, 0.004904, 0.6773, 0.003674, 0.6779, 0.002841, 0.6797, 0.004224, 0.6797, 0.004224, 0.6779, 0.002841, 0.6784, 0.002065, 0.6804, 0.00359, 0.6804, 0.00359, 0.6784, 0.002065, 0.6788, 0.001398, 0.6811, 0.003046, 0.6811, 0.003046, 0.6788, 0.001398, 0.6792, 0.0008869, 0.6816, 0.002628, 0.9434, 0.6544, 0.9434, 0.6567, 0.9425, 0.6565, 0.9425, 0.6542, 0.9425, 0.6542, 0.9425, 0.6565, 0.9415, 0.6565, 0.9415, 0.6541, 0.3316, 0.3364, 0.3297, 0.3372, 0.3292, 0.3364, 0.3314, 0.3355, 0.3314, 0.3355, 0.3292, 0.3364, 0.3287, 0.3356, 0.3311, 0.3346, 0.3311, 0.3346, 0.3287, 0.3356, 0.3283, 0.3349, 0.3309, 0.3339, 0.922, 0.6595, 0.922, 0.657, 0.9228, 0.6567, 0.9228, 0.6594, 0.9228, 0.6594, 0.9228, 0.6567, 0.9238, 0.6565, 0.9238, 0.6593, 0.9238, 0.6593, 0.9238, 0.6565, 0.9247, 0.6565, 0.9247, 0.6592, 0.6773, 0.003674, 0.6754, 0.002901, 0.6757, 0.001972, 0.6779, 0.002841, 0.6779, 0.002841, 0.6757, 0.001972, 0.676, 0.001106, 0.6784, 0.002065, 0.6784, 0.002065, 0.676, 0.001106, 0.6762, 0.0003626, 0.6788, 0.001398, 0.9442, 0.657, 0.9442, 0.6595, 0.9434, 0.6594, 0.9434, 0.6567, 0.9434, 0.6567, 0.9434, 0.6594, 0.9425, 0.6593, 0.9425, 0.6565, 0.9425, 0.6565, 0.9425, 0.6593, 0.9415, 0.6592, 0.9415, 0.6565, 0.334, 0.3361, 0.3316, 0.3364, 0.3314, 0.3355, 0.3339, 0.3352, 0.3339, 0.3352, 0.3314, 0.3355, 0.3311, 0.3346, 0.3338, 0.3343, 0.3338, 0.3343, 0.3311, 0.3346, 0.3309, 0.3339, 0.3337, 0.3335, 0.922, 0.6623, 0.922, 0.6595, 0.9228, 0.6594, 0.9228, 0.6622, 0.9228, 0.6622, 0.9228, 0.6594, 0.9238, 0.6593, 0.9238, 0.6622, 0.9238, 0.6622, 0.9238, 0.6593, 0.9247, 0.6592, 0.9247, 0.6622, 0.6754, 0.002901, 0.6731, 0.002605, 0.6732, 0.001652, 0.6757, 0.001972, 0.6757, 0.001972, 0.6732, 0.001652, 0.6733, 0.0007631, 0.676, 0.001106, 0.676, 0.001106, 0.6733, 0.0007631, 0.6734, 0.0, 0.6762, 0.0003626, 0.9442, 0.6595, 0.9442, 0.6623, 0.9434, 0.6622, 0.9434, 0.6594, 0.9434, 0.6594, 0.9434, 0.6622, 0.9425, 0.6622, 0.9425, 0.6593, 0.9425, 0.6593, 0.9425, 0.6622, 0.9415, 0.6622, 0.9415, 0.6592, 0.6811, 0.3246, 0.6814, 0.3223, 0.6824, 0.3224, 0.6821, 0.3248, 0.6821, 0.3248, 0.6824, 0.3224, 0.6834, 0.3224, 0.683, 0.325, 0.683, 0.325, 0.6834, 0.3224, 0.6842, 0.3225, 0.6838, 0.3252, 0.9778, 0.6559, 0.9778, 0.6531, 0.9786, 0.6532, 0.9786, 0.656, 0.9786, 0.656, 0.9786, 0.6532, 0.9795, 0.6532, 0.9795, 0.6561, 0.9795, 0.6561, 0.9795, 0.6532, 0.9805, 0.6532, 0.9805, 0.6562, 0.3256, 0.6559, 0.326, 0.6581, 0.325, 0.6583, 0.3246, 0.6559, 0.3246, 0.6559, 0.325, 0.6583, 0.324, 0.6586, 0.3237, 0.656, 0.3237, 0.656, 0.324, 0.6586, 0.3232, 0.6588, 0.3229, 0.656, 1.0, 0.6531, 1.0, 0.6559, 0.9992, 0.656, 0.9992, 0.6532, 0.9992, 0.6532, 0.9992, 0.656, 0.9983, 0.6561, 0.9983, 0.6532, 0.9983, 0.6532, 0.9983, 0.6561, 0.9973, 0.6562, 0.9973, 0.6532, 0.6803, 0.3264, 0.6811, 0.3246, 0.6821, 0.3248, 0.6812, 0.3269, 0.6812, 0.3269, 0.6821, 0.3248, 0.683, 0.325, 0.682, 0.3274, 0.682, 0.3274, 0.683, 0.325, 0.6838, 0.3252, 0.6828, 0.3277, 0.9778, 0.6584, 0.9778, 0.6559, 0.9786, 0.656, 0.9786, 0.6587, 0.9786, 0.6587, 0.9786, 0.656, 0.9795, 0.6561, 0.9795, 0.6589, 0.9795, 0.6589, 0.9795, 0.6561, 0.9805, 0.6562, 0.9805, 0.6589, 0.326, 0.6581, 0.3268, 0.66, 0.3259, 0.6604, 0.325, 0.6583, 0.325, 0.6583, 0.3259, 0.6604, 0.325, 0.6609, 0.324, 0.6586, 0.324, 0.6586, 0.325, 0.6609, 0.3243, 0.6613, 0.3232, 0.6588, 1.0, 0.6559, 1.0, 0.6584, 0.9992, 0.6587, 0.9992, 0.656, 0.9992, 0.656, 0.9992, 0.6587, 0.9983, 0.6589, 0.9983, 0.6561, 0.9983, 0.6561, 0.9983, 0.6589, 0.9973, 0.6589, 0.9973, 0.6562, 0.679, 0.328, 0.6803, 0.3264, 0.6812, 0.3269, 0.6797, 0.3287, 0.6797, 0.3287, 0.6812, 0.3269, 0.682, 0.3274, 0.6804, 0.3294, 0.6804, 0.3294, 0.682, 0.3274, 0.6828, 0.3277, 0.6811, 0.3299, 0.6811, 0.3299, 0.6828, 0.3277, 0.6834, 0.328, 0.6816, 0.3303, 0.9786, 0.661, 0.9786, 0.6587, 0.9795, 0.6589, 0.9795, 0.6612, 0.9795, 0.6612, 0.9795, 0.6589, 0.9805, 0.6589, 0.9805, 0.6613, 0.3268, 0.66, 0.328, 0.6616, 0.3273, 0.6622, 0.3259, 0.6604, 0.3259, 0.6604, 0.3273, 0.6622, 0.3266, 0.6629, 0.325, 0.6609, 0.325, 0.6609, 0.3266, 0.6629, 0.326, 0.6634, 0.3243, 0.6613, 0.3243, 0.6613, 0.326, 0.6634, 0.3255, 0.6638, 0.3237, 0.6616, 0.9992, 0.6587, 0.9992, 0.661, 0.9983, 0.6612, 0.9983, 0.6589, 0.9983, 0.6589, 0.9983, 0.6612, 0.9973, 0.6613, 0.9973, 0.6589, 0.6773, 0.3293, 0.679, 0.328, 0.6797, 0.3287, 0.6779, 0.3301, 0.6779, 0.3301, 0.6797, 0.3287, 0.6804, 0.3294, 0.6784, 0.3309, 0.6784, 0.3309, 0.6804, 0.3294, 0.6811, 0.3299, 0.6788, 0.3315, 0.6788, 0.3315, 0.6811, 0.3299, 0.6816, 0.3303, 0.6792, 0.3321, 0.6456, 0.6567, 0.6456, 0.6544, 0.6465, 0.6542, 0.6465, 0.6565, 0.6465, 0.6565, 0.6465, 0.6542, 0.6475, 0.6541, 0.6475, 0.6565, 0.328, 0.6616, 0.3297, 0.6628, 0.3292, 0.6636, 0.3273, 0.6622, 0.3273, 0.6622, 0.3292, 0.6636, 0.3287, 0.6644, 0.3266, 0.6629, 0.3266, 0.6629, 0.3287, 0.6644, 0.3283, 0.6651, 0.326, 0.6634, 0.326, 0.6634, 0.3283, 0.6651, 0.3279, 0.6656, 0.3255, 0.6638, 0.6662, 0.6544, 0.6662, 0.6567, 0.6653, 0.6565, 0.6653, 0.6542, 0.6653, 0.6542, 0.6653, 0.6565, 0.6643, 0.6565, 0.6643, 0.6541, 0.6754, 0.33, 0.6773, 0.3293, 0.6779, 0.3301, 0.6757, 0.331, 0.6757, 0.331, 0.6779, 0.3301, 0.6784, 0.3309, 0.676, 0.3318, 0.676, 0.3318, 0.6784, 0.3309, 0.6788, 0.3315, 0.6762, 0.3326, 0.6448, 0.6595, 0.6448, 0.657, 0.6456, 0.6567, 0.6456, 0.6594, 0.6456, 0.6594, 0.6456, 0.6567, 0.6465, 0.6565, 0.6465, 0.6593, 0.6465, 0.6593, 0.6465, 0.6565, 0.6475, 0.6565, 0.6475, 0.6593, 0.3297, 0.6628, 0.3316, 0.6636, 0.3314, 0.6645, 0.3292, 0.6636, 0.3292, 0.6636, 0.3314, 0.6645, 0.3311, 0.6654, 0.3287, 0.6644, 0.3287, 0.6644, 0.3311, 0.6654, 0.3309, 0.6661, 0.3283, 0.6651, 0.667, 0.657, 0.667, 0.6595, 0.6662, 0.6594, 0.6662, 0.6567, 0.6662, 0.6567, 0.6662, 0.6594, 0.6653, 0.6593, 0.6653, 0.6565, 0.6653, 0.6565, 0.6653, 0.6593, 0.6643, 0.6593, 0.6643, 0.6565, 0.6731, 0.3303, 0.6754, 0.33, 0.6757, 0.331, 0.6732, 0.3313, 0.6732, 0.3313, 0.6757, 0.331, 0.676, 0.3318, 0.6733, 0.3322, 0.6733, 0.3322, 0.676, 0.3318, 0.6762, 0.3326, 0.6734, 0.3329, 0.6448, 0.6623, 0.6448, 0.6595, 0.6456, 0.6594, 0.6456, 0.6623, 0.6456, 0.6623, 0.6456, 0.6594, 0.6465, 0.6593, 0.6465, 0.6622, 0.6465, 0.6622, 0.6465, 0.6593, 0.6475, 0.6593, 0.6475, 0.6622, 0.3316, 0.6636, 0.334, 0.6639, 0.3339, 0.6648, 0.3314, 0.6645, 0.3314, 0.6645, 0.3339, 0.6648, 0.3338, 0.6657, 0.3311, 0.6654, 0.3311, 0.6654, 0.3338, 0.6657, 0.3337, 0.6665, 0.3309, 0.6661, 0.667, 0.6595, 0.667, 0.6623, 0.6662, 0.6623, 0.6662, 0.6594, 0.6662, 0.6594, 0.6662, 0.6623, 0.6653, 0.6622, 0.6653, 0.6593, 0.6653, 0.6593, 0.6653, 0.6622, 0.6643, 0.6622, 0.6643, 0.6593, 0.002816, 0.3441, 0.002816, 0.6559, 0.001814, 0.6559, 0.001814, 0.3441, 0.001814, 0.3441, 0.001814, 0.6559, 0.0008534, 0.656, 0.0008534, 0.344, 0.0008534, 0.344, 0.0008534, 0.656, 0.0, 0.656, 3.156e-08, 0.344, 0.9502, 0.6531, 0.9502, 0.3411, 0.951, 0.341, 0.951, 0.6532, 0.951, 0.6532, 0.951, 0.341, 0.9519, 0.341, 0.9519, 0.6532, 0.9519, 0.6532, 0.9519, 0.341, 0.9529, 0.341, 0.9529, 0.6532, 0.002792, 0.01062, 0.002792, 0.3223, 0.001791, 0.3224, 0.001791, 0.01056, 0.001791, 0.01056, 0.001791, 0.3224, 0.0008388, 0.3224, 0.0008387, 0.0105, 0.0008387, 0.0105, 0.0008388, 0.3224, 4.208e-08, 0.3225, 0.0, 0.01045, 0.9778, 0.3411, 0.9778, 0.6531, 0.977, 0.6532, 0.977, 0.341, 0.977, 0.341, 0.977, 0.6532, 0.9761, 0.6532, 0.9761, 0.341, 0.9761, 0.341, 0.9761, 0.6532, 0.9751, 0.6532, 0.9751, 0.341, 0.8194, 0.9567, 0.8194, 0.6606, 0.8204, 0.6606, 0.8204, 0.9571, 0.8204, 0.9571, 0.8204, 0.6606, 0.8214, 0.6607, 0.8214, 0.9576, 0.8214, 0.9576, 0.8214, 0.6607, 0.8222, 0.6607, 0.8222, 0.9581, 0.3193, 0.6665, 0.01084, 0.6665, 0.01095, 0.6657, 0.3199, 0.6657, 0.3199, 0.6657, 0.01095, 0.6657, 0.01105, 0.6648, 0.3205, 0.6648, 0.3205, 0.6648, 0.01105, 0.6648, 0.01113, 0.6639, 0.3209, 0.6639, 0.7696, 0.6607, 0.7696, 0.9567, 0.7686, 0.9571, 0.7686, 0.6607, 0.7686, 0.6607, 0.7686, 0.9571, 0.7677, 0.9576, 0.7677, 0.6607, 0.7677, 0.6607, 0.7677, 0.9576, 0.7669, 0.9581, 0.7669, 0.6607, 0.01084, 0.3335, 0.3193, 0.3335, 0.3199, 0.3343, 0.01095, 0.3343, 0.01095, 0.3343, 0.3199, 0.3343, 0.3205, 0.3352, 0.01105, 0.3352, 0.01105, 0.3352, 0.3205, 0.3352, 0.3209, 0.3361, 0.01113, 0.3361, 0.01112, 0.3303, 0.2986, 0.3303, 0.2987, 0.3313, 0.01105, 0.3313, 0.01105, 0.3313, 0.2987, 0.3313, 0.2989, 0.3322, 0.01096, 0.3322, 0.01096, 0.3322, 0.2989, 0.3322, 0.2994, 0.3329, 0.01086, 0.3329, 0.7945, 0.6607, 0.7945, 0.9382, 0.7937, 0.9388, 0.7937, 0.6607, 0.7937, 0.6607, 0.7937, 0.9388, 0.7928, 0.9395, 0.7928, 0.6607, 0.7928, 0.6607, 0.7928, 0.9395, 0.7918, 0.9402, 0.7918, 0.6607, 0.7972, 0.6606, 0.7972, 0.9402, 0.7963, 0.9395, 0.7963, 0.6606, 0.7963, 0.6606, 0.7963, 0.9395, 0.7953, 0.9388, 0.7953, 0.6607, 0.7953, 0.6607, 0.7953, 0.9388, 0.7945, 0.9382, 0.7945, 0.6607, 0.01086, 4.036e-08, 0.2994, 2.018e-08, 0.2989, 0.0007631, 0.01096, 0.0007631, 0.01096, 0.0007631, 0.2989, 0.0007631, 0.2987, 0.001652, 0.01105, 0.001652, 0.01105, 0.001652, 0.2987, 0.001652, 0.2986, 0.002605, 0.01112, 0.002605, 0.9247, 0.6622, 0.9247, 0.9561, 0.9238, 0.9566, 0.9238, 0.6622, 0.9238, 0.6622, 0.9238, 0.9566, 0.9228, 0.9572, 0.9228, 0.6622, 0.9228, 0.6622, 0.9228, 0.9572, 0.922, 0.9578, 0.922, 0.6623, 0.3337, 0.3335, 0.641, 0.3335, 0.6417, 0.3343, 0.3338, 0.3343, 0.3338, 0.3343, 0.6417, 0.3343, 0.6424, 0.3352, 0.3339, 0.3352, 0.3339, 0.3352, 0.6424, 0.3352, 0.6429, 0.3361, 0.334, 0.3361, 0.6643, 0.9561, 0.6643, 0.6622, 0.6653, 0.6622, 0.6653, 0.9566, 0.6653, 0.9566, 0.6653, 0.6622, 0.6662, 0.6623, 0.6662, 0.9572, 0.6662, 0.9572, 0.6662, 0.6623, 0.667, 0.6623, 0.667, 0.9578, 0.641, 0.6665, 0.3337, 0.6665, 0.3338, 0.6657, 0.6417, 0.6657, 0.6417, 0.6657, 0.3338, 0.6657, 0.3339, 0.6648, 0.6424, 0.6648, 0.6424, 0.6648, 0.3339, 0.6648, 0.334, 0.6639, 0.6429, 0.6639, 0.9973, 0.6532, 0.9973, 0.341, 0.9983, 0.341, 0.9983, 0.6532, 0.9983, 0.6532, 0.9983, 0.341, 0.9992, 0.341, 0.9992, 0.6532, 0.9992, 0.6532, 0.9992, 0.341, 1.0, 0.3411, 1.0, 0.6531, 0.3229, 0.656, 0.3229, 0.344, 0.3237, 0.344, 0.3237, 0.656, 0.3237, 0.656, 0.3237, 0.344, 0.3246, 0.3441, 0.3246, 0.6559, 0.3246, 0.6559, 0.3246, 0.3441, 0.3256, 0.3441, 0.3256, 0.6559, 0.6814, 0.3223, 0.6814, 0.01062, 0.6824, 0.01056, 0.6824, 0.3224, 0.6824, 0.3224, 0.6824, 0.01056, 0.6834, 0.0105, 0.6834, 0.3224, 0.6834, 0.3224, 0.6834, 0.0105, 0.6842, 0.01045, 0.6842, 0.3225, 0.9778, 0.6531, 0.9778, 0.3411, 0.9786, 0.341, 0.9786, 0.6532, 0.9786, 0.6532, 0.9786, 0.341, 0.9795, 0.341, 0.9795, 0.6532, 0.9795, 0.6532, 0.9795, 0.341, 0.9805, 0.341, 0.9805, 0.6532, 0.3879, 0.3303, 0.6731, 0.3303, 0.6732, 0.3313, 0.3878, 0.3313, 0.3878, 0.3313, 0.6732, 0.3313, 0.6733, 0.3322, 0.3875, 0.3322, 0.3875, 0.3322, 0.6733, 0.3322, 0.6734, 0.3329, 0.387, 0.3329, 0.6448, 0.9384, 0.6448, 0.6623, 0.6456, 0.6623, 0.6456, 0.9391, 0.6456, 0.9391, 0.6456, 0.6623, 0.6465, 0.6622, 0.6465, 0.9399, 0.6465, 0.9399, 0.6465, 0.6622, 0.6475, 0.6622, 0.6475, 0.9408, 0.6731, 0.002605, 0.3879, 0.002605, 0.3878, 0.001652, 0.6732, 0.001652, 0.6732, 0.001652, 0.3878, 0.001652, 0.3875, 0.0007631, 0.6733, 0.0007631, 0.6733, 0.0007631, 0.3875, 0.0007631, 0.387, 1.009e-08, 0.6734, 0.0, 0.9442, 0.6623, 0.9442, 0.9384, 0.9434, 0.9391, 0.9434, 0.6622, 0.9434, 0.6622, 0.9434, 0.9391, 0.9425, 0.9399, 0.9425, 0.6622, 0.9425, 0.6622, 0.9425, 0.9399, 0.9415, 0.9408, 0.9415, 0.6622, 0.442, 0.6671, 0.442, 0.7607, 0.441, 0.7607, 0.441, 0.6671, 0.441, 0.6671, 0.441, 0.7607, 0.4401, 0.7607, 0.4401, 0.6671, 0.4401, 0.6671, 0.4401, 0.7607, 0.4393, 0.7607, 0.4393, 0.6671, 0.8233, 0.9606, 0.9209, 0.9606, 0.9209, 0.9614, 0.8233, 0.9614, 0.8233, 0.9614, 0.9209, 0.9614, 0.9209, 0.9623, 0.8233, 0.9623, 0.8233, 0.9623, 0.9209, 0.9623, 0.9209, 0.9632, 0.8233, 0.9632, 0.2986, 0.3303, 0.2986, 0.002605, 0.3284, 0.002605, 0.3284, 0.3303, 0.1391, 0.9866, 0.1391, 0.6671, 0.148, 0.6671, 0.148, 0.9866, 0.148, 0.9866, 0.148, 0.6671, 0.1569, 0.6671, 0.1569, 0.9866, 0.1569, 0.9866, 0.1569, 0.6671, 0.1657, 0.6671, 0.1657, 0.9866, 0.1657, 0.9866, 0.1657, 0.6671, 0.1746, 0.6671, 0.1746, 0.9866, 0.1746, 0.9866, 0.1746, 0.6671, 0.1835, 0.6671, 0.1835, 0.9866, 0.1835, 0.9866, 0.1835, 0.6671, 0.1924, 0.6671, 0.1924, 0.9866, 0.1924, 0.9866, 0.1924, 0.6671, 0.2012, 0.6671, 0.2012, 0.9866, 0.2012, 0.9866, 0.2012, 0.6671, 0.2101, 0.6671, 0.2101, 0.9866, 0.2101, 0.9866, 0.2101, 0.6671, 0.219, 0.6671, 0.219, 0.9866, 0.219, 0.9866, 0.219, 0.6671, 0.2279, 0.6671, 0.2279, 0.9866])
me_cube_001.use_remesh_preserve_volume = False
me_cube_001.use_remesh_preserve_attributes = False
me_cube_001.use_mirror_vertex_groups = False
me_cube_001.update()

# ---- objects
ob_book_torso_0 = bpy.data.objects.new('Book_Torso_0', me_cube_001)
ob_lamp = bpy.data.objects.new('Lamp', light_lamp)
ob_camera = bpy.data.objects.new('Camera', cam_camera)
ob_lamp_001 = bpy.data.objects.new('Lamp.001', light_lamp_001)
ob_lamp_002 = bpy.data.objects.new('Lamp.002', light_lamp_002)

# ---- transforms, parenting, visibility, modifiers, constraints
ob_book_torso_0.location = (0.0, 0.0, 0.0)
ob_book_torso_0.lineart.crease_threshold = 0.0
ob_lamp.location = (4.076, 1.005, 5.904)
ob_lamp.rotation_euler = (0.6503, 0.05522, 1.866)
ob_lamp.lock_rotations_4d = False
ob_lamp.empty_display_type = 'ARROWS'
ob_lamp.color = (0.0, 0.0, 0.0, 0.0)
ob_lamp.lineart.crease_threshold = 0.0
ob_camera.location = (7.481, -6.508, 5.344)
ob_camera.rotation_euler = (1.109, 0.01082, 0.8149)
ob_camera.lock_rotations_4d = False
ob_camera.empty_display_type = 'ARROWS'
ob_camera.color = (0.0, 0.0, 0.0, 0.0)
ob_camera.display_type = 'WIRE'
ob_camera.lineart.crease_threshold = 0.0
ob_lamp_001.location = (-6.841, 9.172, 5.904)
ob_lamp_001.rotation_euler = (0.6503, 0.05522, 1.866)
ob_lamp_001.lock_rotations_4d = False
ob_lamp_001.empty_display_type = 'ARROWS'
ob_lamp_001.color = (0.0, 0.0, 0.0, 0.0)
ob_lamp_001.lineart.crease_threshold = 0.0
ob_lamp_002.location = (-6.841, -7.104, 5.904)
ob_lamp_002.rotation_euler = (0.6503, 0.05522, 1.866)
ob_lamp_002.lock_rotations_4d = False
ob_lamp_002.empty_display_type = 'ARROWS'
ob_lamp_002.color = (0.0, 0.0, 0.0, 0.0)
ob_lamp_002.lineart.crease_threshold = 0.0

# ---- collection membership
col_collection_1.objects.link(ob_book_torso_0)
col_collection_1.objects.link(ob_lamp)
col_collection_1.objects.link(ob_camera)
col_collection_1.objects.link(ob_lamp_001)
col_collection_1.objects.link(ob_lamp_002)

# ---- scene / render settings (as saved in the file)
scene.camera = ob_camera
scene.frame_start = 1; scene.frame_end = 250; scene.frame_set(1)
scene.render.engine = 'BLENDER_EEVEE_NEXT'
scene.render.resolution_percentage = 50
scene.render.dither_intensity = 0.0
scene.cycles.use_denoising = False
scene.cycles.samples = 10
scene.cycles.sampling_pattern = 'TABULATED_SOBOL'
scene.cycles.light_sampling_threshold = 0.0
scene.cycles.use_adaptive_sampling = False
scene.cycles.use_light_tree = False
scene.cycles.blur_glossy = 0.0
scene.cycles.pixel_filter_type = 'GAUSSIAN'
scene.cycles.sample_clamp_indirect = 0.0
scene.view_settings.view_transform = 'Standard'
bpy.context.view_layer.update()
